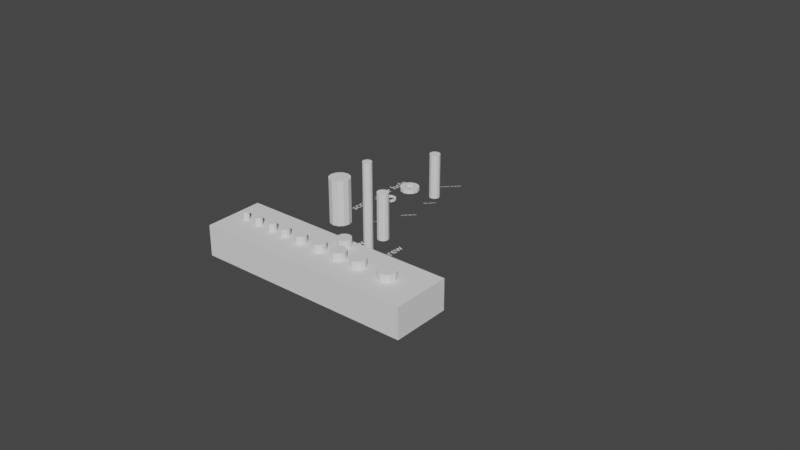 # Source: screws.blend  (saved by Blender 3.4.6; exported with 4.5.12 LTS)
import bpy
from mathutils import Matrix  # noqa: F401  (used for matrix-valued properties, if any)

bpy.ops.wm.read_factory_settings(use_empty=True)
scene = bpy.context.scene
scene.name = 'Scene'

# ---- collections
col_collection = bpy.data.collections.new('Collection'); scene.collection.children.link(col_collection)

# ---- world
world_world = bpy.data.worlds.new('World'); scene.world = world_world
world_world.use_nodes = True; world_world.node_tree.nodes.clear()
_N = world_world.node_tree.nodes; _L = world_world.node_tree.links
n0 = _N.new('ShaderNodeOutputWorld'); n0.name = 'World Output'; n0.location = (300, 300)
n1 = _N.new('ShaderNodeBackground'); n1.name = 'Background'; n1.location = (10, 300)
n1.inputs[0].default_value = (0.05088, 0.05088, 0.05088, 1.0)
_L.new(n1.outputs[0], n0.inputs[0])
n0.is_active_output = True
world_world.color = (0.05088, 0.05088, 0.05088)
world_world.use_sun_shadow = False
world_world.sun_shadow_jitter_overblur = 0.0

# ---- meshes
me_cube_002 = bpy.data.meshes.new('Cube.002')
me_cube_002.from_pydata([(-0.06552, -0.01346, 0.0009336), (-0.06552, -0.01346, 0.01058), (-0.06552, 0.005191, 0.0009336), (-0.06552, 0.005191, 0.01058), (0.003753, -0.01346, 0.0009336), (0.003753, -0.01346, 0.01058), (0.003753, 0.005191, 0.0009336), (0.003753, 0.005191, 0.01058)], [], [(0, 1, 3, 2), (2, 3, 7, 6), (6, 7, 5, 4), (4, 5, 1, 0), (2, 6, 4, 0), (7, 3, 1, 5)])
_uv = me_cube_002.uv_layers.new(name='UVMap')
_uv.uv.foreach_set('vector', [0.375, 0.0, 0.625, 0.0, 0.625, 0.25, 0.375, 0.25, 0.375, 0.25, 0.625, 0.25, 0.625, 0.5, 0.375, 0.5, 0.375, 0.5, 0.625, 0.5, 0.625, 0.75, 0.375, 0.75, 0.375, 0.75, 0.625, 0.75, 0.625, 1.0, 0.375, 1.0, 0.125, 0.5, 0.375, 0.5, 0.375, 0.75, 0.125, 0.75, 0.625, 0.5, 0.875, 0.5, 0.875, 0.75, 0.625, 0.75])
me_cube_002.update()
me_cylinder_009 = bpy.data.meshes.new('Cylinder.009')
me_cylinder_009.from_pydata([(-0.0603, -0.004055, -0.00235), (-0.0603, -0.004055, 0.01302), (-0.0603, -0.00306, -0.00235), (-0.0603, -0.00306, 0.01302), (-0.0598, -0.003193, -0.00235), (-0.0598, -0.003193, 0.01302), (-0.05944, -0.003557, -0.00235), (-0.05944, -0.003557, 0.01302), (-0.0593, -0.004055, -0.00235), (-0.0593, -0.004055, 0.01302), (-0.05944, -0.004553, -0.00235), (-0.05944, -0.004553, 0.01302), (-0.0598, -0.004917, -0.00235), (-0.0598, -0.004917, 0.01302), (-0.0603, -0.00505, -0.00235), (-0.0603, -0.00505, 0.01302), (-0.0608, -0.004917, -0.00235), (-0.0608, -0.004917, 0.01302), (-0.06116, -0.004553, -0.00235), (-0.06116, -0.004553, 0.01302), (-0.06129, -0.004055, -0.00235), (-0.06129, -0.004055, 0.01302), (-0.06116, -0.003557, -0.00235), (-0.06116, -0.003557, 0.01302), (-0.0608, -0.003193, -0.00235), (-0.0608, -0.003193, 0.01302), (-0.05522, -0.004055, -0.00235), (-0.05522, -0.004055, 0.01302), (-0.05522, -0.002851, -0.00235), (-0.05522, -0.002851, 0.01302), (-0.05461, -0.003013, -0.00235), (-0.05461, -0.003013, 0.01302), (-0.05417, -0.003453, -0.00235), (-0.05417, -0.003453, 0.01302), (-0.05401, -0.004055, -0.00235), (-0.05401, -0.004055, 0.01302), (-0.05417, -0.004657, -0.00235), (-0.05417, -0.004657, 0.01302), (-0.05461, -0.005097, -0.00235), (-0.05461, -0.005097, 0.01302), (-0.05522, -0.005259, -0.00235), (-0.05522, -0.005259, 0.01302), (-0.05582, -0.005097, -0.00235), (-0.05582, -0.005097, 0.01302), (-0.05626, -0.004657, -0.00235), (-0.05626, -0.004657, 0.01302), (-0.05642, -0.004055, -0.00235), (-0.05642, -0.004055, 0.01302), (-0.05626, -0.003453, -0.00235), (-0.05626, -0.003453, 0.01302), (-0.05582, -0.003013, -0.00235), (-0.05582, -0.003013, 0.01302), (-0.0497, -0.004055, -0.00235), (-0.0497, -0.004055, 0.01302), (-0.0497, -0.002722, -0.00235), (-0.0497, -0.002722, 0.01302), (-0.04903, -0.0029, -0.00235), (-0.04903, -0.0029, 0.01302), (-0.04855, -0.003388, -0.00235), (-0.04855, -0.003388, 0.01302), (-0.04837, -0.004055, -0.00235), (-0.04837, -0.004055, 0.01302), (-0.04855, -0.004722, -0.00235), (-0.04855, -0.004722, 0.01302), (-0.04903, -0.00521, -0.00235), (-0.04903, -0.00521, 0.01302), (-0.0497, -0.005388, -0.00235), (-0.0497, -0.005388, 0.01302), (-0.05037, -0.00521, -0.00235), (-0.05037, -0.00521, 0.01302), (-0.05085, -0.004722, -0.00235), (-0.05085, -0.004722, 0.01302), (-0.05103, -0.004055, -0.00235), (-0.05103, -0.004055, 0.01302), (-0.05085, -0.003388, -0.00235), (-0.05085, -0.003388, 0.01302), (-0.05037, -0.0029, -0.00235), (-0.05037, -0.0029, 0.01302), (-0.04472, -0.004055, -0.00235), (-0.04472, -0.004055, 0.01302), (-0.04472, -0.002558, -0.00235), (-0.04472, -0.002558, 0.01302), (-0.04397, -0.002759, -0.00235), (-0.04397, -0.002759, 0.01302), (-0.04342, -0.003306, -0.00235), (-0.04342, -0.003306, 0.01302), (-0.04322, -0.004055, -0.00235), (-0.04322, -0.004055, 0.01302), (-0.04342, -0.004803, -0.00235), (-0.04342, -0.004803, 0.01302), (-0.04397, -0.005351, -0.00235), (-0.04397, -0.005351, 0.01302), (-0.04472, -0.005552, -0.00235), (-0.04472, -0.005552, 0.01302), (-0.04546, -0.005351, -0.00235), (-0.04546, -0.005351, 0.01302), (-0.04601, -0.004803, -0.00235), (-0.04601, -0.004803, 0.01302), (-0.04621, -0.004055, -0.00235), (-0.04621, -0.004055, 0.01302), (-0.04601, -0.003306, -0.00235), (-0.04601, -0.003306, 0.01302), (-0.04546, -0.002759, -0.00235), (-0.04546, -0.002759, 0.01302), (-0.03876, -0.004055, -0.00235), (-0.03876, -0.004055, 0.01302), (-0.03876, -0.002197, -0.00235), (-0.03876, -0.002197, 0.01302), (-0.03783, -0.002446, -0.00235), (-0.03783, -0.002446, 0.01302), (-0.03715, -0.003126, -0.00235), (-0.03715, -0.003126, 0.01302), (-0.0369, -0.004055, -0.00235), (-0.0369, -0.004055, 0.01302), (-0.03715, -0.004984, -0.00235), (-0.03715, -0.004984, 0.01302), (-0.03783, -0.005664, -0.00235), (-0.03783, -0.005664, 0.01302), (-0.03876, -0.005913, -0.00235), (-0.03876, -0.005913, 0.01302), (-0.03969, -0.005664, -0.00235), (-0.03969, -0.005664, 0.01302), (-0.04037, -0.004984, -0.00235), (-0.04037, -0.004984, 0.01302), (-0.04061, -0.004055, -0.00235), (-0.04061, -0.004055, 0.01302), (-0.04037, -0.003126, -0.00235), (-0.04037, -0.003126, 0.01302), (-0.03969, -0.002446, -0.00235), (-0.03969, -0.002446, 0.01302), (-0.03174, -0.004055, -0.00235), (-0.03174, -0.004055, 0.01302), (-0.03174, -0.001991, -0.00235), (-0.03174, -0.001991, 0.01302), (-0.0307, -0.002268, -0.00235), (-0.0307, -0.002268, 0.01302), (-0.02995, -0.003023, -0.00235), (-0.02995, -0.003023, 0.01302), (-0.02967, -0.004055, -0.00235), (-0.02967, -0.004055, 0.01302), (-0.02995, -0.005087, -0.00235), (-0.02995, -0.005087, 0.01302), (-0.0307, -0.005842, -0.00235), (-0.0307, -0.005842, 0.01302), (-0.03174, -0.006119, -0.00235), (-0.03174, -0.006119, 0.01302), (-0.03277, -0.005842, -0.00235), (-0.03277, -0.005842, 0.01302), (-0.03352, -0.005087, -0.00235), (-0.03352, -0.005087, 0.01302), (-0.0338, -0.004055, -0.00235), (-0.0338, -0.004055, 0.01302), (-0.03352, -0.003023, -0.00235), (-0.03352, -0.003023, 0.01302), (-0.03277, -0.002268, -0.00235), (-0.03277, -0.002268, 0.01302), (-0.02472, -0.004055, -0.00235), (-0.02472, -0.004055, 0.01302), (-0.02472, -0.001775, -0.00235), (-0.02472, -0.001775, 0.01302), (-0.02358, -0.00208, -0.00235), (-0.02358, -0.00208, 0.01302), (-0.02274, -0.002915, -0.00235), (-0.02274, -0.002915, 0.01302), (-0.02244, -0.004055, -0.00235), (-0.02244, -0.004055, 0.01302), (-0.02274, -0.005195, -0.00235), (-0.02274, -0.005195, 0.01302), (-0.02358, -0.00603, -0.00235), (-0.02358, -0.00603, 0.01302), (-0.02472, -0.006335, -0.00235), (-0.02472, -0.006335, 0.01302), (-0.02586, -0.00603, -0.00235), (-0.02586, -0.00603, 0.01302), (-0.02669, -0.005195, -0.00235), (-0.02669, -0.005195, 0.01302), (-0.027, -0.004055, -0.00235), (-0.027, -0.004055, 0.01302), (-0.02669, -0.002915, -0.00235), (-0.02669, -0.002915, 0.01302), (-0.02586, -0.00208, -0.00235), (-0.02586, -0.00208, 0.01302), (-0.01778, -0.004055, -0.00235), (-0.01778, -0.004055, 0.01302), (-0.01778, -0.001593, -0.00235), (-0.01778, -0.001593, 0.01302), (-0.01655, -0.001923, -0.00235), (-0.01655, -0.001923, 0.01302), (-0.01565, -0.002824, -0.00235), (-0.01565, -0.002824, 0.01302), (-0.01532, -0.004055, -0.00235), (-0.01532, -0.004055, 0.01302), (-0.01565, -0.005286, -0.00235), (-0.01565, -0.005286, 0.01302), (-0.01655, -0.006187, -0.00235), (-0.01655, -0.006187, 0.01302), (-0.01778, -0.006517, -0.00235), (-0.01778, -0.006517, 0.01302), (-0.01901, -0.006187, -0.00235), (-0.01901, -0.006187, 0.01302), (-0.01991, -0.005286, -0.00235), (-0.01991, -0.005286, 0.01302), (-0.02024, -0.004055, -0.00235), (-0.02024, -0.004055, 0.01302), (-0.01991, -0.002824, -0.00235), (-0.01991, -0.002824, 0.01302), (-0.01901, -0.001923, -0.00235), (-0.01901, -0.001923, 0.01302), (-0.007777, -0.004055, -0.00235), (-0.007777, -0.004055, 0.01302), (-0.007777, -0.001253, -0.00235), (-0.007777, -0.001253, 0.01302), (-0.006376, -0.001629, -0.00235), (-0.006376, -0.001629, 0.01302), (-0.005351, -0.002654, -0.00235), (-0.005351, -0.002654, 0.01302), (-0.004976, -0.004055, -0.00235), (-0.004976, -0.004055, 0.01302), (-0.005351, -0.005456, -0.00235), (-0.005351, -0.005456, 0.01302), (-0.006376, -0.006481, -0.00235), (-0.006376, -0.006481, 0.01302), (-0.007777, -0.006857, -0.00235), (-0.007777, -0.006857, 0.01302), (-0.009178, -0.006481, -0.00235), (-0.009178, -0.006481, 0.01302), (-0.0102, -0.005456, -0.00235), (-0.0102, -0.005456, 0.01302), (-0.01058, -0.004055, -0.00235), (-0.01058, -0.004055, 0.01302), (-0.0102, -0.002654, -0.00235), (-0.0102, -0.002654, 0.01302), (-0.009178, -0.001629, -0.00235), (-0.009178, -0.001629, 0.01302), (-0.02821, 0.00206, -0.00235), (-0.02821, 0.00206, 0.01302), (-0.02821, 0.004208, -0.00235), (-0.02821, 0.004208, 0.01302), (-0.02714, 0.00392, -0.00235), (-0.02714, 0.00392, 0.01302), (-0.02635, 0.003134, -0.00235), (-0.02635, 0.003134, 0.01302), (-0.02607, 0.00206, -0.00235), (-0.02607, 0.00206, 0.01302), (-0.02635, 0.0009865, -0.00235), (-0.02635, 0.0009865, 0.01302), (-0.02714, 0.0002004, -0.00235), (-0.02714, 0.0002004, 0.01302), (-0.02821, -8.735e-05, -0.00235), (-0.02821, -8.735e-05, 0.01302), (-0.02929, 0.0002004, -0.00235), (-0.02929, 0.0002004, 0.01302), (-0.03007, 0.0009865, -0.00235), (-0.03007, 0.0009865, 0.01302), (-0.03036, 0.00206, -0.00235), (-0.03036, 0.00206, 0.01302), (-0.03007, 0.003134, -0.00235), (-0.03007, 0.003134, 0.01302), (-0.02929, 0.00392, -0.00235), (-0.02929, 0.00392, 0.01302)], [], [(0, 2, 4), (1, 5, 3), (2, 3, 5, 4), (0, 4, 6), (1, 7, 5), (4, 5, 7, 6), (0, 6, 8), (1, 9, 7), (6, 7, 9, 8), (0, 8, 10), (1, 11, 9), (8, 9, 11, 10), (0, 10, 12), (1, 13, 11), (10, 11, 13, 12), (0, 12, 14), (1, 15, 13), (12, 13, 15, 14), (0, 14, 16), (1, 17, 15), (14, 15, 17, 16), (0, 16, 18), (1, 19, 17), (16, 17, 19, 18), (0, 18, 20), (1, 21, 19), (18, 19, 21, 20), (0, 20, 22), (1, 23, 21), (20, 21, 23, 22), (0, 22, 24), (1, 25, 23), (22, 23, 25, 24), (0, 24, 2), (1, 3, 25), (24, 25, 3, 2), (26, 28, 30), (27, 31, 29), (28, 29, 31, 30), (26, 30, 32), (27, 33, 31), (30, 31, 33, 32), (26, 32, 34), (27, 35, 33), (32, 33, 35, 34), (26, 34, 36), (27, 37, 35), (34, 35, 37, 36), (26, 36, 38), (27, 39, 37), (36, 37, 39, 38), (26, 38, 40), (27, 41, 39), (38, 39, 41, 40), (26, 40, 42), (27, 43, 41), (40, 41, 43, 42), (26, 42, 44), (27, 45, 43), (42, 43, 45, 44), (26, 44, 46), (27, 47, 45), (44, 45, 47, 46), (26, 46, 48), (27, 49, 47), (46, 47, 49, 48), (26, 48, 50), (27, 51, 49), (48, 49, 51, 50), (26, 50, 28), (27, 29, 51), (50, 51, 29, 28), (52, 54, 56), (53, 57, 55), (54, 55, 57, 56), (52, 56, 58), (53, 59, 57), (56, 57, 59, 58), (52, 58, 60), (53, 61, 59), (58, 59, 61, 60), (52, 60, 62), (53, 63, 61), (60, 61, 63, 62), (52, 62, 64), (53, 65, 63), (62, 63, 65, 64), (52, 64, 66), (53, 67, 65), (64, 65, 67, 66), (52, 66, 68), (53, 69, 67), (66, 67, 69, 68), (52, 68, 70), (53, 71, 69), (68, 69, 71, 70), (52, 70, 72), (53, 73, 71), (70, 71, 73, 72), (52, 72, 74), (53, 75, 73), (72, 73, 75, 74), (52, 74, 76), (53, 77, 75), (74, 75, 77, 76), (52, 76, 54), (53, 55, 77), (76, 77, 55, 54), (78, 80, 82), (79, 83, 81), (80, 81, 83, 82), (78, 82, 84), (79, 85, 83), (82, 83, 85, 84), (78, 84, 86), (79, 87, 85), (84, 85, 87, 86), (78, 86, 88), (79, 89, 87), (86, 87, 89, 88), (78, 88, 90), (79, 91, 89), (88, 89, 91, 90), (78, 90, 92), (79, 93, 91), (90, 91, 93, 92), (78, 92, 94), (79, 95, 93), (92, 93, 95, 94), (78, 94, 96), (79, 97, 95), (94, 95, 97, 96), (78, 96, 98), (79, 99, 97), (96, 97, 99, 98), (78, 98, 100), (79, 101, 99), (98, 99, 101, 100), (78, 100, 102), (79, 103, 101), (100, 101, 103, 102), (78, 102, 80), (79, 81, 103), (102, 103, 81, 80), (104, 106, 108), (105, 109, 107), (106, 107, 109, 108), (104, 108, 110), (105, 111, 109), (108, 109, 111, 110), (104, 110, 112), (105, 113, 111), (110, 111, 113, 112), (104, 112, 114), (105, 115, 113), (112, 113, 115, 114), (104, 114, 116), (105, 117, 115), (114, 115, 117, 116), (104, 116, 118), (105, 119, 117), (116, 117, 119, 118), (104, 118, 120), (105, 121, 119), (118, 119, 121, 120), (104, 120, 122), (105, 123, 121), (120, 121, 123, 122), (104, 122, 124), (105, 125, 123), (122, 123, 125, 124), (104, 124, 126), (105, 127, 125), (124, 125, 127, 126), (104, 126, 128), (105, 129, 127), (126, 127, 129, 128), (104, 128, 106), (105, 107, 129), (128, 129, 107, 106), (130, 132, 134), (131, 135, 133), (132, 133, 135, 134), (130, 134, 136), (131, 137, 135), (134, 135, 137, 136), (130, 136, 138), (131, 139, 137), (136, 137, 139, 138), (130, 138, 140), (131, 141, 139), (138, 139, 141, 140), (130, 140, 142), (131, 143, 141), (140, 141, 143, 142), (130, 142, 144), (131, 145, 143), (142, 143, 145, 144), (130, 144, 146), (131, 147, 145), (144, 145, 147, 146), (130, 146, 148), (131, 149, 147), (146, 147, 149, 148), (130, 148, 150), (131, 151, 149), (148, 149, 151, 150), (130, 150, 152), (131, 153, 151), (150, 151, 153, 152), (130, 152, 154), (131, 155, 153), (152, 153, 155, 154), (130, 154, 132), (131, 133, 155), (154, 155, 133, 132), (156, 158, 160), (157, 161, 159), (158, 159, 161, 160), (156, 160, 162), (157, 163, 161), (160, 161, 163, 162), (156, 162, 164), (157, 165, 163), (162, 163, 165, 164), (156, 164, 166), (157, 167, 165), (164, 165, 167, 166), (156, 166, 168), (157, 169, 167), (166, 167, 169, 168), (156, 168, 170), (157, 171, 169), (168, 169, 171, 170), (156, 170, 172), (157, 173, 171), (170, 171, 173, 172), (156, 172, 174), (157, 175, 173), (172, 173, 175, 174), (156, 174, 176), (157, 177, 175), (174, 175, 177, 176), (156, 176, 178), (157, 179, 177), (176, 177, 179, 178), (156, 178, 180), (157, 181, 179), (178, 179, 181, 180), (156, 180, 158), (157, 159, 181), (180, 181, 159, 158), (182, 184, 186), (183, 187, 185), (184, 185, 187, 186), (182, 186, 188), (183, 189, 187), (186, 187, 189, 188), (182, 188, 190), (183, 191, 189), (188, 189, 191, 190), (182, 190, 192), (183, 193, 191), (190, 191, 193, 192), (182, 192, 194), (183, 195, 193), (192, 193, 195, 194), (182, 194, 196), (183, 197, 195), (194, 195, 197, 196), (182, 196, 198), (183, 199, 197), (196, 197, 199, 198), (182, 198, 200), (183, 201, 199), (198, 199, 201, 200), (182, 200, 202), (183, 203, 201), (200, 201, 203, 202), (182, 202, 204), (183, 205, 203), (202, 203, 205, 204), (182, 204, 206), (183, 207, 205), (204, 205, 207, 206), (182, 206, 184), (183, 185, 207), (206, 207, 185, 184), (208, 210, 212), (209, 213, 211), (210, 211, 213, 212), (208, 212, 214), (209, 215, 213), (212, 213, 215, 214), (208, 214, 216), (209, 217, 215), (214, 215, 217, 216), (208, 216, 218), (209, 219, 217), (216, 217, 219, 218), (208, 218, 220), (209, 221, 219), (218, 219, 221, 220), (208, 220, 222), (209, 223, 221), (220, 221, 223, 222), (208, 222, 224), (209, 225, 223), (222, 223, 225, 224), (208, 224, 226), (209, 227, 225), (224, 225, 227, 226), (208, 226, 228), (209, 229, 227), (226, 227, 229, 228), (208, 228, 230), (209, 231, 229), (228, 229, 231, 230), (208, 230, 232), (209, 233, 231), (230, 231, 233, 232), (208, 232, 210), (209, 211, 233), (232, 233, 211, 210), (234, 236, 238), (235, 239, 237), (236, 237, 239, 238), (234, 238, 240), (235, 241, 239), (238, 239, 241, 240), (234, 240, 242), (235, 243, 241), (240, 241, 243, 242), (234, 242, 244), (235, 245, 243), (242, 243, 245, 244), (234, 244, 246), (235, 247, 245), (244, 245, 247, 246), (234, 246, 248), (235, 249, 247), (246, 247, 249, 248), (234, 248, 250), (235, 251, 249), (248, 249, 251, 250), (234, 250, 252), (235, 253, 251), (250, 251, 253, 252), (234, 252, 254), (235, 255, 253), (252, 253, 255, 254), (234, 254, 256), (235, 257, 255), (254, 255, 257, 256), (234, 256, 258), (235, 259, 257), (256, 257, 259, 258), (234, 258, 236), (235, 237, 259), (258, 259, 237, 236)])
_uv = me_cylinder_009.uv_layers.new(name='UVMap')
_uv.uv.foreach_set('vector', [0.75, 0.25, 0.75, 0.49, 0.87, 0.4578, 0.25, 0.25, 0.37, 0.4578, 0.25, 0.49, 1.0, 0.5, 1.0, 1.0, 0.9167, 1.0, 0.9167, 0.5, 0.75, 0.25, 0.87, 0.4578, 0.9578, 0.37, 0.25, 0.25, 0.4578, 0.37, 0.37, 0.4578, 0.9167, 0.5, 0.9167, 1.0, 0.8333, 1.0, 0.8333, 0.5, 0.75, 0.25, 0.9578, 0.37, 0.99, 0.25, 0.25, 0.25, 0.49, 0.25, 0.4578, 0.37, 0.8333, 0.5, 0.8333, 1.0, 0.75, 1.0, 0.75, 0.5, 0.75, 0.25, 0.99, 0.25, 0.9578, 0.13, 0.25, 0.25, 0.4578, 0.13, 0.49, 0.25, 0.75, 0.5, 0.75, 1.0, 0.6667, 1.0, 0.6667, 0.5, 0.75, 0.25, 0.9578, 0.13, 0.87, 0.04215, 0.25, 0.25, 0.37, 0.04215, 0.4578, 0.13, 0.6667, 0.5, 0.6667, 1.0, 0.5833, 1.0, 0.5833, 0.5, 0.75, 0.25, 0.87, 0.04215, 0.75, 0.01, 0.25, 0.25, 0.25, 0.01, 0.37, 0.04215, 0.5833, 0.5, 0.5833, 1.0, 0.5, 1.0, 0.5, 0.5, 0.75, 0.25, 0.75, 0.01, 0.63, 0.04215, 0.25, 0.25, 0.13, 0.04215, 0.25, 0.01, 0.5, 0.5, 0.5, 1.0, 0.4167, 1.0, 0.4167, 0.5, 0.75, 0.25, 0.63, 0.04215, 0.5422, 0.13, 0.25, 0.25, 0.04215, 0.13, 0.13, 0.04215, 0.4167, 0.5, 0.4167, 1.0, 0.3333, 1.0, 0.3333, 0.5, 0.75, 0.25, 0.5422, 0.13, 0.51, 0.25, 0.25, 0.25, 0.01, 0.25, 0.04215, 0.13, 0.3333, 0.5, 0.3333, 1.0, 0.25, 1.0, 0.25, 0.5, 0.75, 0.25, 0.51, 0.25, 0.5422, 0.37, 0.25, 0.25, 0.04215, 0.37, 0.01, 0.25, 0.25, 0.5, 0.25, 1.0, 0.1667, 1.0, 0.1667, 0.5, 0.75, 0.25, 0.5422, 0.37, 0.63, 0.4578, 0.25, 0.25, 0.13, 0.4578, 0.04215, 0.37, 0.1667, 0.5, 0.1667, 1.0, 0.08333, 1.0, 0.08333, 0.5, 0.75, 0.25, 0.63, 0.4578, 0.75, 0.49, 0.25, 0.25, 0.25, 0.49, 0.13, 0.4578, 0.08333, 0.5, 0.08333, 1.0, 7.451e-08, 1.0, 7.451e-08, 0.5, 0.75, 0.25, 0.75, 0.49, 0.87, 0.4578, 0.25, 0.25, 0.37, 0.4578, 0.25, 0.49, 1.0, 0.5, 1.0, 1.0, 0.9167, 1.0, 0.9167, 0.5, 0.75, 0.25, 0.87, 0.4578, 0.9578, 0.37, 0.25, 0.25, 0.4578, 0.37, 0.37, 0.4578, 0.9167, 0.5, 0.9167, 1.0, 0.8333, 1.0, 0.8333, 0.5, 0.75, 0.25, 0.9578, 0.37, 0.99, 0.25, 0.25, 0.25, 0.49, 0.25, 0.4578, 0.37, 0.8333, 0.5, 0.8333, 1.0, 0.75, 1.0, 0.75, 0.5, 0.75, 0.25, 0.99, 0.25, 0.9578, 0.13, 0.25, 0.25, 0.4578, 0.13, 0.49, 0.25, 0.75, 0.5, 0.75, 1.0, 0.6667, 1.0, 0.6667, 0.5, 0.75, 0.25, 0.9578, 0.13, 0.87, 0.04215, 0.25, 0.25, 0.37, 0.04215, 0.4578, 0.13, 0.6667, 0.5, 0.6667, 1.0, 0.5833, 1.0, 0.5833, 0.5, 0.75, 0.25, 0.87, 0.04215, 0.75, 0.01, 0.25, 0.25, 0.25, 0.01, 0.37, 0.04215, 0.5833, 0.5, 0.5833, 1.0, 0.5, 1.0, 0.5, 0.5, 0.75, 0.25, 0.75, 0.01, 0.63, 0.04215, 0.25, 0.25, 0.13, 0.04215, 0.25, 0.01, 0.5, 0.5, 0.5, 1.0, 0.4167, 1.0, 0.4167, 0.5, 0.75, 0.25, 0.63, 0.04215, 0.5422, 0.13, 0.25, 0.25, 0.04215, 0.13, 0.13, 0.04215, 0.4167, 0.5, 0.4167, 1.0, 0.3333, 1.0, 0.3333, 0.5, 0.75, 0.25, 0.5422, 0.13, 0.51, 0.25, 0.25, 0.25, 0.01, 0.25, 0.04215, 0.13, 0.3333, 0.5, 0.3333, 1.0, 0.25, 1.0, 0.25, 0.5, 0.75, 0.25, 0.51, 0.25, 0.5422, 0.37, 0.25, 0.25, 0.04215, 0.37, 0.01, 0.25, 0.25, 0.5, 0.25, 1.0, 0.1667, 1.0, 0.1667, 0.5, 0.75, 0.25, 0.5422, 0.37, 0.63, 0.4578, 0.25, 0.25, 0.13, 0.4578, 0.04215, 0.37, 0.1667, 0.5, 0.1667, 1.0, 0.08333, 1.0, 0.08333, 0.5, 0.75, 0.25, 0.63, 0.4578, 0.75, 0.49, 0.25, 0.25, 0.25, 0.49, 0.13, 0.4578, 0.08333, 0.5, 0.08333, 1.0, 7.451e-08, 1.0, 7.451e-08, 0.5, 0.75, 0.25, 0.75, 0.49, 0.87, 0.4578, 0.25, 0.25, 0.37, 0.4578, 0.25, 0.49, 1.0, 0.5, 1.0, 1.0, 0.9167, 1.0, 0.9167, 0.5, 0.75, 0.25, 0.87, 0.4578, 0.9578, 0.37, 0.25, 0.25, 0.4578, 0.37, 0.37, 0.4578, 0.9167, 0.5, 0.9167, 1.0, 0.8333, 1.0, 0.8333, 0.5, 0.75, 0.25, 0.9578, 0.37, 0.99, 0.25, 0.25, 0.25, 0.49, 0.25, 0.4578, 0.37, 0.8333, 0.5, 0.8333, 1.0, 0.75, 1.0, 0.75, 0.5, 0.75, 0.25, 0.99, 0.25, 0.9578, 0.13, 0.25, 0.25, 0.4578, 0.13, 0.49, 0.25, 0.75, 0.5, 0.75, 1.0, 0.6667, 1.0, 0.6667, 0.5, 0.75, 0.25, 0.9578, 0.13, 0.87, 0.04215, 0.25, 0.25, 0.37, 0.04215, 0.4578, 0.13, 0.6667, 0.5, 0.6667, 1.0, 0.5833, 1.0, 0.5833, 0.5, 0.75, 0.25, 0.87, 0.04215, 0.75, 0.01, 0.25, 0.25, 0.25, 0.01, 0.37, 0.04215, 0.5833, 0.5, 0.5833, 1.0, 0.5, 1.0, 0.5, 0.5, 0.75, 0.25, 0.75, 0.01, 0.63, 0.04215, 0.25, 0.25, 0.13, 0.04215, 0.25, 0.01, 0.5, 0.5, 0.5, 1.0, 0.4167, 1.0, 0.4167, 0.5, 0.75, 0.25, 0.63, 0.04215, 0.5422, 0.13, 0.25, 0.25, 0.04215, 0.13, 0.13, 0.04215, 0.4167, 0.5, 0.4167, 1.0, 0.3333, 1.0, 0.3333, 0.5, 0.75, 0.25, 0.5422, 0.13, 0.51, 0.25, 0.25, 0.25, 0.01, 0.25, 0.04215, 0.13, 0.3333, 0.5, 0.3333, 1.0, 0.25, 1.0, 0.25, 0.5, 0.75, 0.25, 0.51, 0.25, 0.5422, 0.37, 0.25, 0.25, 0.04215, 0.37, 0.01, 0.25, 0.25, 0.5, 0.25, 1.0, 0.1667, 1.0, 0.1667, 0.5, 0.75, 0.25, 0.5422, 0.37, 0.63, 0.4578, 0.25, 0.25, 0.13, 0.4578, 0.04215, 0.37, 0.1667, 0.5, 0.1667, 1.0, 0.08333, 1.0, 0.08333, 0.5, 0.75, 0.25, 0.63, 0.4578, 0.75, 0.49, 0.25, 0.25, 0.25, 0.49, 0.13, 0.4578, 0.08333, 0.5, 0.08333, 1.0, 7.451e-08, 1.0, 7.451e-08, 0.5, 0.75, 0.25, 0.75, 0.49, 0.87, 0.4578, 0.25, 0.25, 0.37, 0.4578, 0.25, 0.49, 1.0, 0.5, 1.0, 1.0, 0.9167, 1.0, 0.9167, 0.5, 0.75, 0.25, 0.87, 0.4578, 0.9578, 0.37, 0.25, 0.25, 0.4578, 0.37, 0.37, 0.4578, 0.9167, 0.5, 0.9167, 1.0, 0.8333, 1.0, 0.8333, 0.5, 0.75, 0.25, 0.9578, 0.37, 0.99, 0.25, 0.25, 0.25, 0.49, 0.25, 0.4578, 0.37, 0.8333, 0.5, 0.8333, 1.0, 0.75, 1.0, 0.75, 0.5, 0.75, 0.25, 0.99, 0.25, 0.9578, 0.13, 0.25, 0.25, 0.4578, 0.13, 0.49, 0.25, 0.75, 0.5, 0.75, 1.0, 0.6667, 1.0, 0.6667, 0.5, 0.75, 0.25, 0.9578, 0.13, 0.87, 0.04215, 0.25, 0.25, 0.37, 0.04215, 0.4578, 0.13, 0.6667, 0.5, 0.6667, 1.0, 0.5833, 1.0, 0.5833, 0.5, 0.75, 0.25, 0.87, 0.04215, 0.75, 0.01, 0.25, 0.25, 0.25, 0.01, 0.37, 0.04215, 0.5833, 0.5, 0.5833, 1.0, 0.5, 1.0, 0.5, 0.5, 0.75, 0.25, 0.75, 0.01, 0.63, 0.04215, 0.25, 0.25, 0.13, 0.04215, 0.25, 0.01, 0.5, 0.5, 0.5, 1.0, 0.4167, 1.0, 0.4167, 0.5, 0.75, 0.25, 0.63, 0.04215, 0.5422, 0.13, 0.25, 0.25, 0.04215, 0.13, 0.13, 0.04215, 0.4167, 0.5, 0.4167, 1.0, 0.3333, 1.0, 0.3333, 0.5, 0.75, 0.25, 0.5422, 0.13, 0.51, 0.25, 0.25, 0.25, 0.01, 0.25, 0.04215, 0.13, 0.3333, 0.5, 0.3333, 1.0, 0.25, 1.0, 0.25, 0.5, 0.75, 0.25, 0.51, 0.25, 0.5422, 0.37, 0.25, 0.25, 0.04215, 0.37, 0.01, 0.25, 0.25, 0.5, 0.25, 1.0, 0.1667, 1.0, 0.1667, 0.5, 0.75, 0.25, 0.5422, 0.37, 0.63, 0.4578, 0.25, 0.25, 0.13, 0.4578, 0.04215, 0.37, 0.1667, 0.5, 0.1667, 1.0, 0.08333, 1.0, 0.08333, 0.5, 0.75, 0.25, 0.63, 0.4578, 0.75, 0.49, 0.25, 0.25, 0.25, 0.49, 0.13, 0.4578, 0.08333, 0.5, 0.08333, 1.0, 7.451e-08, 1.0, 7.451e-08, 0.5, 0.75, 0.25, 0.75, 0.49, 0.87, 0.4578, 0.25, 0.25, 0.37, 0.4578, 0.25, 0.49, 1.0, 0.5, 1.0, 1.0, 0.9167, 1.0, 0.9167, 0.5, 0.75, 0.25, 0.87, 0.4578, 0.9578, 0.37, 0.25, 0.25, 0.4578, 0.37, 0.37, 0.4578, 0.9167, 0.5, 0.9167, 1.0, 0.8333, 1.0, 0.8333, 0.5, 0.75, 0.25, 0.9578, 0.37, 0.99, 0.25, 0.25, 0.25, 0.49, 0.25, 0.4578, 0.37, 0.8333, 0.5, 0.8333, 1.0, 0.75, 1.0, 0.75, 0.5, 0.75, 0.25, 0.99, 0.25, 0.9578, 0.13, 0.25, 0.25, 0.4578, 0.13, 0.49, 0.25, 0.75, 0.5, 0.75, 1.0, 0.6667, 1.0, 0.6667, 0.5, 0.75, 0.25, 0.9578, 0.13, 0.87, 0.04215, 0.25, 0.25, 0.37, 0.04215, 0.4578, 0.13, 0.6667, 0.5, 0.6667, 1.0, 0.5833, 1.0, 0.5833, 0.5, 0.75, 0.25, 0.87, 0.04215, 0.75, 0.01, 0.25, 0.25, 0.25, 0.01, 0.37, 0.04215, 0.5833, 0.5, 0.5833, 1.0, 0.5, 1.0, 0.5, 0.5, 0.75, 0.25, 0.75, 0.01, 0.63, 0.04215, 0.25, 0.25, 0.13, 0.04215, 0.25, 0.01, 0.5, 0.5, 0.5, 1.0, 0.4167, 1.0, 0.4167, 0.5, 0.75, 0.25, 0.63, 0.04215, 0.5422, 0.13, 0.25, 0.25, 0.04215, 0.13, 0.13, 0.04215, 0.4167, 0.5, 0.4167, 1.0, 0.3333, 1.0, 0.3333, 0.5, 0.75, 0.25, 0.5422, 0.13, 0.51, 0.25, 0.25, 0.25, 0.01, 0.25, 0.04215, 0.13, 0.3333, 0.5, 0.3333, 1.0, 0.25, 1.0, 0.25, 0.5, 0.75, 0.25, 0.51, 0.25, 0.5422, 0.37, 0.25, 0.25, 0.04215, 0.37, 0.01, 0.25, 0.25, 0.5, 0.25, 1.0, 0.1667, 1.0, 0.1667, 0.5, 0.75, 0.25, 0.5422, 0.37, 0.63, 0.4578, 0.25, 0.25, 0.13, 0.4578, 0.04215, 0.37, 0.1667, 0.5, 0.1667, 1.0, 0.08333, 1.0, 0.08333, 0.5, 0.75, 0.25, 0.63, 0.4578, 0.75, 0.49, 0.25, 0.25, 0.25, 0.49, 0.13, 0.4578, 0.08333, 0.5, 0.08333, 1.0, 7.451e-08, 1.0, 7.451e-08, 0.5, 0.75, 0.25, 0.75, 0.49, 0.87, 0.4578, 0.25, 0.25, 0.37, 0.4578, 0.25, 0.49, 1.0, 0.5, 1.0, 1.0, 0.9167, 1.0, 0.9167, 0.5, 0.75, 0.25, 0.87, 0.4578, 0.9578, 0.37, 0.25, 0.25, 0.4578, 0.37, 0.37, 0.4578, 0.9167, 0.5, 0.9167, 1.0, 0.8333, 1.0, 0.8333, 0.5, 0.75, 0.25, 0.9578, 0.37, 0.99, 0.25, 0.25, 0.25, 0.49, 0.25, 0.4578, 0.37, 0.8333, 0.5, 0.8333, 1.0, 0.75, 1.0, 0.75, 0.5, 0.75, 0.25, 0.99, 0.25, 0.9578, 0.13, 0.25, 0.25, 0.4578, 0.13, 0.49, 0.25, 0.75, 0.5, 0.75, 1.0, 0.6667, 1.0, 0.6667, 0.5, 0.75, 0.25, 0.9578, 0.13, 0.87, 0.04215, 0.25, 0.25, 0.37, 0.04215, 0.4578, 0.13, 0.6667, 0.5, 0.6667, 1.0, 0.5833, 1.0, 0.5833, 0.5, 0.75, 0.25, 0.87, 0.04215, 0.75, 0.01, 0.25, 0.25, 0.25, 0.01, 0.37, 0.04215, 0.5833, 0.5, 0.5833, 1.0, 0.5, 1.0, 0.5, 0.5, 0.75, 0.25, 0.75, 0.01, 0.63, 0.04215, 0.25, 0.25, 0.13, 0.04215, 0.25, 0.01, 0.5, 0.5, 0.5, 1.0, 0.4167, 1.0, 0.4167, 0.5, 0.75, 0.25, 0.63, 0.04215, 0.5422, 0.13, 0.25, 0.25, 0.04215, 0.13, 0.13, 0.04215, 0.4167, 0.5, 0.4167, 1.0, 0.3333, 1.0, 0.3333, 0.5, 0.75, 0.25, 0.5422, 0.13, 0.51, 0.25, 0.25, 0.25, 0.01, 0.25, 0.04215, 0.13, 0.3333, 0.5, 0.3333, 1.0, 0.25, 1.0, 0.25, 0.5, 0.75, 0.25, 0.51, 0.25, 0.5422, 0.37, 0.25, 0.25, 0.04215, 0.37, 0.01, 0.25, 0.25, 0.5, 0.25, 1.0, 0.1667, 1.0, 0.1667, 0.5, 0.75, 0.25, 0.5422, 0.37, 0.63, 0.4578, 0.25, 0.25, 0.13, 0.4578, 0.04215, 0.37, 0.1667, 0.5, 0.1667, 1.0, 0.08333, 1.0, 0.08333, 0.5, 0.75, 0.25, 0.63, 0.4578, 0.75, 0.49, 0.25, 0.25, 0.25, 0.49, 0.13, 0.4578, 0.08333, 0.5, 0.08333, 1.0, 7.451e-08, 1.0, 7.451e-08, 0.5, 0.75, 0.25, 0.75, 0.49, 0.87, 0.4578, 0.25, 0.25, 0.37, 0.4578, 0.25, 0.49, 1.0, 0.5, 1.0, 1.0, 0.9167, 1.0, 0.9167, 0.5, 0.75, 0.25, 0.87, 0.4578, 0.9578, 0.37, 0.25, 0.25, 0.4578, 0.37, 0.37, 0.4578, 0.9167, 0.5, 0.9167, 1.0, 0.8333, 1.0, 0.8333, 0.5, 0.75, 0.25, 0.9578, 0.37, 0.99, 0.25, 0.25, 0.25, 0.49, 0.25, 0.4578, 0.37, 0.8333, 0.5, 0.8333, 1.0, 0.75, 1.0, 0.75, 0.5, 0.75, 0.25, 0.99, 0.25, 0.9578, 0.13, 0.25, 0.25, 0.4578, 0.13, 0.49, 0.25, 0.75, 0.5, 0.75, 1.0, 0.6667, 1.0, 0.6667, 0.5, 0.75, 0.25, 0.9578, 0.13, 0.87, 0.04215, 0.25, 0.25, 0.37, 0.04215, 0.4578, 0.13, 0.6667, 0.5, 0.6667, 1.0, 0.5833, 1.0, 0.5833, 0.5, 0.75, 0.25, 0.87, 0.04215, 0.75, 0.01, 0.25, 0.25, 0.25, 0.01, 0.37, 0.04215, 0.5833, 0.5, 0.5833, 1.0, 0.5, 1.0, 0.5, 0.5, 0.75, 0.25, 0.75, 0.01, 0.63, 0.04215, 0.25, 0.25, 0.13, 0.04215, 0.25, 0.01, 0.5, 0.5, 0.5, 1.0, 0.4167, 1.0, 0.4167, 0.5, 0.75, 0.25, 0.63, 0.04215, 0.5422, 0.13, 0.25, 0.25, 0.04215, 0.13, 0.13, 0.04215, 0.4167, 0.5, 0.4167, 1.0, 0.3333, 1.0, 0.3333, 0.5, 0.75, 0.25, 0.5422, 0.13, 0.51, 0.25, 0.25, 0.25, 0.01, 0.25, 0.04215, 0.13, 0.3333, 0.5, 0.3333, 1.0, 0.25, 1.0, 0.25, 0.5, 0.75, 0.25, 0.51, 0.25, 0.5422, 0.37, 0.25, 0.25, 0.04215, 0.37, 0.01, 0.25, 0.25, 0.5, 0.25, 1.0, 0.1667, 1.0, 0.1667, 0.5, 0.75, 0.25, 0.5422, 0.37, 0.63, 0.4578, 0.25, 0.25, 0.13, 0.4578, 0.04215, 0.37, 0.1667, 0.5, 0.1667, 1.0, 0.08333, 1.0, 0.08333, 0.5, 0.75, 0.25, 0.63, 0.4578, 0.75, 0.49, 0.25, 0.25, 0.25, 0.49, 0.13, 0.4578, 0.08333, 0.5, 0.08333, 1.0, 7.451e-08, 1.0, 7.451e-08, 0.5, 0.75, 0.25, 0.75, 0.49, 0.87, 0.4578, 0.25, 0.25, 0.37, 0.4578, 0.25, 0.49, 1.0, 0.5, 1.0, 1.0, 0.9167, 1.0, 0.9167, 0.5, 0.75, 0.25, 0.87, 0.4578, 0.9578, 0.37, 0.25, 0.25, 0.4578, 0.37, 0.37, 0.4578, 0.9167, 0.5, 0.9167, 1.0, 0.8333, 1.0, 0.8333, 0.5, 0.75, 0.25, 0.9578, 0.37, 0.99, 0.25, 0.25, 0.25, 0.49, 0.25, 0.4578, 0.37, 0.8333, 0.5, 0.8333, 1.0, 0.75, 1.0, 0.75, 0.5, 0.75, 0.25, 0.99, 0.25, 0.9578, 0.13, 0.25, 0.25, 0.4578, 0.13, 0.49, 0.25, 0.75, 0.5, 0.75, 1.0, 0.6667, 1.0, 0.6667, 0.5, 0.75, 0.25, 0.9578, 0.13, 0.87, 0.04215, 0.25, 0.25, 0.37, 0.04215, 0.4578, 0.13, 0.6667, 0.5, 0.6667, 1.0, 0.5833, 1.0, 0.5833, 0.5, 0.75, 0.25, 0.87, 0.04215, 0.75, 0.01, 0.25, 0.25, 0.25, 0.01, 0.37, 0.04215, 0.5833, 0.5, 0.5833, 1.0, 0.5, 1.0, 0.5, 0.5, 0.75, 0.25, 0.75, 0.01, 0.63, 0.04215, 0.25, 0.25, 0.13, 0.04215, 0.25, 0.01, 0.5, 0.5, 0.5, 1.0, 0.4167, 1.0, 0.4167, 0.5, 0.75, 0.25, 0.63, 0.04215, 0.5422, 0.13, 0.25, 0.25, 0.04215, 0.13, 0.13, 0.04215, 0.4167, 0.5, 0.4167, 1.0, 0.3333, 1.0, 0.3333, 0.5, 0.75, 0.25, 0.5422, 0.13, 0.51, 0.25, 0.25, 0.25, 0.01, 0.25, 0.04215, 0.13, 0.3333, 0.5, 0.3333, 1.0, 0.25, 1.0, 0.25, 0.5, 0.75, 0.25, 0.51, 0.25, 0.5422, 0.37, 0.25, 0.25, 0.04215, 0.37, 0.01, 0.25, 0.25, 0.5, 0.25, 1.0, 0.1667, 1.0, 0.1667, 0.5, 0.75, 0.25, 0.5422, 0.37, 0.63, 0.4578, 0.25, 0.25, 0.13, 0.4578, 0.04215, 0.37, 0.1667, 0.5, 0.1667, 1.0, 0.08333, 1.0, 0.08333, 0.5, 0.75, 0.25, 0.63, 0.4578, 0.75, 0.49, 0.25, 0.25, 0.25, 0.49, 0.13, 0.4578, 0.08333, 0.5, 0.08333, 1.0, 7.451e-08, 1.0, 7.451e-08, 0.5, 0.75, 0.25, 0.75, 0.49, 0.87, 0.4578, 0.25, 0.25, 0.37, 0.4578, 0.25, 0.49, 1.0, 0.5, 1.0, 1.0, 0.9167, 1.0, 0.9167, 0.5, 0.75, 0.25, 0.87, 0.4578, 0.9578, 0.37, 0.25, 0.25, 0.4578, 0.37, 0.37, 0.4578, 0.9167, 0.5, 0.9167, 1.0, 0.8333, 1.0, 0.8333, 0.5, 0.75, 0.25, 0.9578, 0.37, 0.99, 0.25, 0.25, 0.25, 0.49, 0.25, 0.4578, 0.37, 0.8333, 0.5, 0.8333, 1.0, 0.75, 1.0, 0.75, 0.5, 0.75, 0.25, 0.99, 0.25, 0.9578, 0.13, 0.25, 0.25, 0.4578, 0.13, 0.49, 0.25, 0.75, 0.5, 0.75, 1.0, 0.6667, 1.0, 0.6667, 0.5, 0.75, 0.25, 0.9578, 0.13, 0.87, 0.04215, 0.25, 0.25, 0.37, 0.04215, 0.4578, 0.13, 0.6667, 0.5, 0.6667, 1.0, 0.5833, 1.0, 0.5833, 0.5, 0.75, 0.25, 0.87, 0.04215, 0.75, 0.01, 0.25, 0.25, 0.25, 0.01, 0.37, 0.04215, 0.5833, 0.5, 0.5833, 1.0, 0.5, 1.0, 0.5, 0.5, 0.75, 0.25, 0.75, 0.01, 0.63, 0.04215, 0.25, 0.25, 0.13, 0.04215, 0.25, 0.01, 0.5, 0.5, 0.5, 1.0, 0.4167, 1.0, 0.4167, 0.5, 0.75, 0.25, 0.63, 0.04215, 0.5422, 0.13, 0.25, 0.25, 0.04215, 0.13, 0.13, 0.04215, 0.4167, 0.5, 0.4167, 1.0, 0.3333, 1.0, 0.3333, 0.5, 0.75, 0.25, 0.5422, 0.13, 0.51, 0.25, 0.25, 0.25, 0.01, 0.25, 0.04215, 0.13, 0.3333, 0.5, 0.3333, 1.0, 0.25, 1.0, 0.25, 0.5, 0.75, 0.25, 0.51, 0.25, 0.5422, 0.37, 0.25, 0.25, 0.04215, 0.37, 0.01, 0.25, 0.25, 0.5, 0.25, 1.0, 0.1667, 1.0, 0.1667, 0.5, 0.75, 0.25, 0.5422, 0.37, 0.63, 0.4578, 0.25, 0.25, 0.13, 0.4578, 0.04215, 0.37, 0.1667, 0.5, 0.1667, 1.0, 0.08333, 1.0, 0.08333, 0.5, 0.75, 0.25, 0.63, 0.4578, 0.75, 0.49, 0.25, 0.25, 0.25, 0.49, 0.13, 0.4578, 0.08333, 0.5, 0.08333, 1.0, 7.451e-08, 1.0, 7.451e-08, 0.5, 0.75, 0.25, 0.75, 0.49, 0.87, 0.4578, 0.25, 0.25, 0.37, 0.4578, 0.25, 0.49, 1.0, 0.5, 1.0, 1.0, 0.9167, 1.0, 0.9167, 0.5, 0.75, 0.25, 0.87, 0.4578, 0.9578, 0.37, 0.25, 0.25, 0.4578, 0.37, 0.37, 0.4578, 0.9167, 0.5, 0.9167, 1.0, 0.8333, 1.0, 0.8333, 0.5, 0.75, 0.25, 0.9578, 0.37, 0.99, 0.25, 0.25, 0.25, 0.49, 0.25, 0.4578, 0.37, 0.8333, 0.5, 0.8333, 1.0, 0.75, 1.0, 0.75, 0.5, 0.75, 0.25, 0.99, 0.25, 0.9578, 0.13, 0.25, 0.25, 0.4578, 0.13, 0.49, 0.25, 0.75, 0.5, 0.75, 1.0, 0.6667, 1.0, 0.6667, 0.5, 0.75, 0.25, 0.9578, 0.13, 0.87, 0.04215, 0.25, 0.25, 0.37, 0.04215, 0.4578, 0.13, 0.6667, 0.5, 0.6667, 1.0, 0.5833, 1.0, 0.5833, 0.5, 0.75, 0.25, 0.87, 0.04215, 0.75, 0.01, 0.25, 0.25, 0.25, 0.01, 0.37, 0.04215, 0.5833, 0.5, 0.5833, 1.0, 0.5, 1.0, 0.5, 0.5, 0.75, 0.25, 0.75, 0.01, 0.63, 0.04215, 0.25, 0.25, 0.13, 0.04215, 0.25, 0.01, 0.5, 0.5, 0.5, 1.0, 0.4167, 1.0, 0.4167, 0.5, 0.75, 0.25, 0.63, 0.04215, 0.5422, 0.13, 0.25, 0.25, 0.04215, 0.13, 0.13, 0.04215, 0.4167, 0.5, 0.4167, 1.0, 0.3333, 1.0, 0.3333, 0.5, 0.75, 0.25, 0.5422, 0.13, 0.51, 0.25, 0.25, 0.25, 0.01, 0.25, 0.04215, 0.13, 0.3333, 0.5, 0.3333, 1.0, 0.25, 1.0, 0.25, 0.5, 0.75, 0.25, 0.51, 0.25, 0.5422, 0.37, 0.25, 0.25, 0.04215, 0.37, 0.01, 0.25, 0.25, 0.5, 0.25, 1.0, 0.1667, 1.0, 0.1667, 0.5, 0.75, 0.25, 0.5422, 0.37, 0.63, 0.4578, 0.25, 0.25, 0.13, 0.4578, 0.04215, 0.37, 0.1667, 0.5, 0.1667, 1.0, 0.08333, 1.0, 0.08333, 0.5, 0.75, 0.25, 0.63, 0.4578, 0.75, 0.49, 0.25, 0.25, 0.25, 0.49, 0.13, 0.4578, 0.08333, 0.5, 0.08333, 1.0, 7.451e-08, 1.0, 7.451e-08, 0.5])
me_cylinder_009.update()
me_cylinder_014 = bpy.data.meshes.new('Cylinder.014')
me_cylinder_014.from_pydata([(0.0, 1.863e-09, -0.007687), (0.0, 1.863e-09, 0.007687), (0.0, 0.001497, -0.007687), (0.0, 0.001497, 0.007687), (0.0007485, 0.001296, -0.007687), (0.0007485, 0.001296, 0.007687), (0.001296, 0.0007484, -0.007687), (0.001296, 0.0007484, 0.007687), (0.001497, 1.863e-09, -0.007687), (0.001497, 1.863e-09, 0.007687), (0.001296, -0.0007484, -0.007687), (0.001296, -0.0007484, 0.007687), (0.0007485, -0.001296, -0.007687), (0.0007485, -0.001296, 0.007687), (0.0, -0.001497, -0.007687), (0.0, -0.001497, 0.007687), (-0.0007484, -0.001296, -0.007687), (-0.0007484, -0.001296, 0.007687), (-0.001296, -0.0007484, -0.007687), (-0.001296, -0.0007484, 0.007687), (-0.001497, 1.863e-09, -0.007687), (-0.001497, 1.863e-09, 0.007687), (-0.001296, 0.0007484, -0.007687), (-0.001296, 0.0007484, 0.007687), (-0.0007484, 0.001296, -0.007687), (-0.0007484, 0.001296, 0.007687)], [], [(0, 2, 4), (1, 5, 3), (2, 3, 5, 4), (0, 4, 6), (1, 7, 5), (4, 5, 7, 6), (0, 6, 8), (1, 9, 7), (6, 7, 9, 8), (0, 8, 10), (1, 11, 9), (8, 9, 11, 10), (0, 10, 12), (1, 13, 11), (10, 11, 13, 12), (0, 12, 14), (1, 15, 13), (12, 13, 15, 14), (0, 14, 16), (1, 17, 15), (14, 15, 17, 16), (0, 16, 18), (1, 19, 17), (16, 17, 19, 18), (0, 18, 20), (1, 21, 19), (18, 19, 21, 20), (0, 20, 22), (1, 23, 21), (20, 21, 23, 22), (0, 22, 24), (1, 25, 23), (22, 23, 25, 24), (0, 24, 2), (1, 3, 25), (24, 25, 3, 2)])
_uv = me_cylinder_014.uv_layers.new(name='UVMap')
_uv.uv.foreach_set('vector', [0.75, 0.25, 0.75, 0.49, 0.87, 0.4578, 0.25, 0.25, 0.37, 0.4578, 0.25, 0.49, 1.0, 0.5, 1.0, 1.0, 0.9167, 1.0, 0.9167, 0.5, 0.75, 0.25, 0.87, 0.4578, 0.9578, 0.37, 0.25, 0.25, 0.4578, 0.37, 0.37, 0.4578, 0.9167, 0.5, 0.9167, 1.0, 0.8333, 1.0, 0.8333, 0.5, 0.75, 0.25, 0.9578, 0.37, 0.99, 0.25, 0.25, 0.25, 0.49, 0.25, 0.4578, 0.37, 0.8333, 0.5, 0.8333, 1.0, 0.75, 1.0, 0.75, 0.5, 0.75, 0.25, 0.99, 0.25, 0.9578, 0.13, 0.25, 0.25, 0.4578, 0.13, 0.49, 0.25, 0.75, 0.5, 0.75, 1.0, 0.6667, 1.0, 0.6667, 0.5, 0.75, 0.25, 0.9578, 0.13, 0.87, 0.04215, 0.25, 0.25, 0.37, 0.04215, 0.4578, 0.13, 0.6667, 0.5, 0.6667, 1.0, 0.5833, 1.0, 0.5833, 0.5, 0.75, 0.25, 0.87, 0.04215, 0.75, 0.01, 0.25, 0.25, 0.25, 0.01, 0.37, 0.04215, 0.5833, 0.5, 0.5833, 1.0, 0.5, 1.0, 0.5, 0.5, 0.75, 0.25, 0.75, 0.01, 0.63, 0.04215, 0.25, 0.25, 0.13, 0.04215, 0.25, 0.01, 0.5, 0.5, 0.5, 1.0, 0.4167, 1.0, 0.4167, 0.5, 0.75, 0.25, 0.63, 0.04215, 0.5422, 0.13, 0.25, 0.25, 0.04215, 0.13, 0.13, 0.04215, 0.4167, 0.5, 0.4167, 1.0, 0.3333, 1.0, 0.3333, 0.5, 0.75, 0.25, 0.5422, 0.13, 0.51, 0.25, 0.25, 0.25, 0.01, 0.25, 0.04215, 0.13, 0.3333, 0.5, 0.3333, 1.0, 0.25, 1.0, 0.25, 0.5, 0.75, 0.25, 0.51, 0.25, 0.5422, 0.37, 0.25, 0.25, 0.04215, 0.37, 0.01, 0.25, 0.25, 0.5, 0.25, 1.0, 0.1667, 1.0, 0.1667, 0.5, 0.75, 0.25, 0.5422, 0.37, 0.63, 0.4578, 0.25, 0.25, 0.13, 0.4578, 0.04215, 0.37, 0.1667, 0.5, 0.1667, 1.0, 0.08333, 1.0, 0.08333, 0.5, 0.75, 0.25, 0.63, 0.4578, 0.75, 0.49, 0.25, 0.25, 0.25, 0.49, 0.13, 0.4578, 0.08333, 0.5, 0.08333, 1.0, 7.451e-08, 1.0, 7.451e-08, 0.5])
me_cylinder_014.update()
me_cylinder_033 = bpy.data.meshes.new('Cylinder.033')
me_cylinder_033.from_pydata([(-7.451e-09, -3.725e-09, -0.007687), (-7.451e-09, -3.725e-09, 0.007687), (-7.451e-09, 0.001858, -0.007687), (-7.451e-09, 0.001858, 0.007687), (0.0009291, 0.001609, -0.007687), (0.0009291, 0.001609, 0.007687), (0.001609, 0.0009291, -0.007687), (0.001609, 0.0009291, 0.007687), (0.001858, -3.725e-09, -0.007687), (0.001858, -3.725e-09, 0.007687), (0.001609, -0.0009291, -0.007687), (0.001609, -0.0009291, 0.007687), (0.0009291, -0.001609, -0.007687), (0.0009291, -0.001609, 0.007687), (-7.451e-09, -0.001858, -0.007687), (-7.451e-09, -0.001858, 0.007687), (-0.0009291, -0.001609, -0.007687), (-0.0009291, -0.001609, 0.007687), (-0.001609, -0.0009291, -0.007687), (-0.001609, -0.0009291, 0.007687), (-0.001858, -3.725e-09, -0.007687), (-0.001858, -3.725e-09, 0.007687), (-0.001609, 0.0009291, -0.007687), (-0.001609, 0.0009291, 0.007687), (-0.0009291, 0.001609, -0.007687), (-0.0009291, 0.001609, 0.007687)], [], [(0, 2, 4), (1, 5, 3), (2, 3, 5, 4), (0, 4, 6), (1, 7, 5), (4, 5, 7, 6), (0, 6, 8), (1, 9, 7), (6, 7, 9, 8), (0, 8, 10), (1, 11, 9), (8, 9, 11, 10), (0, 10, 12), (1, 13, 11), (10, 11, 13, 12), (0, 12, 14), (1, 15, 13), (12, 13, 15, 14), (0, 14, 16), (1, 17, 15), (14, 15, 17, 16), (0, 16, 18), (1, 19, 17), (16, 17, 19, 18), (0, 18, 20), (1, 21, 19), (18, 19, 21, 20), (0, 20, 22), (1, 23, 21), (20, 21, 23, 22), (0, 22, 24), (1, 25, 23), (22, 23, 25, 24), (0, 24, 2), (1, 3, 25), (24, 25, 3, 2)])
_uv = me_cylinder_033.uv_layers.new(name='UVMap')
_uv.uv.foreach_set('vector', [0.75, 0.25, 0.75, 0.49, 0.87, 0.4578, 0.25, 0.25, 0.37, 0.4578, 0.25, 0.49, 1.0, 0.5, 1.0, 1.0, 0.9167, 1.0, 0.9167, 0.5, 0.75, 0.25, 0.87, 0.4578, 0.9578, 0.37, 0.25, 0.25, 0.4578, 0.37, 0.37, 0.4578, 0.9167, 0.5, 0.9167, 1.0, 0.8333, 1.0, 0.8333, 0.5, 0.75, 0.25, 0.9578, 0.37, 0.99, 0.25, 0.25, 0.25, 0.49, 0.25, 0.4578, 0.37, 0.8333, 0.5, 0.8333, 1.0, 0.75, 1.0, 0.75, 0.5, 0.75, 0.25, 0.99, 0.25, 0.9578, 0.13, 0.25, 0.25, 0.4578, 0.13, 0.49, 0.25, 0.75, 0.5, 0.75, 1.0, 0.6667, 1.0, 0.6667, 0.5, 0.75, 0.25, 0.9578, 0.13, 0.87, 0.04215, 0.25, 0.25, 0.37, 0.04215, 0.4578, 0.13, 0.6667, 0.5, 0.6667, 1.0, 0.5833, 1.0, 0.5833, 0.5, 0.75, 0.25, 0.87, 0.04215, 0.75, 0.01, 0.25, 0.25, 0.25, 0.01, 0.37, 0.04215, 0.5833, 0.5, 0.5833, 1.0, 0.5, 1.0, 0.5, 0.5, 0.75, 0.25, 0.75, 0.01, 0.63, 0.04215, 0.25, 0.25, 0.13, 0.04215, 0.25, 0.01, 0.5, 0.5, 0.5, 1.0, 0.4167, 1.0, 0.4167, 0.5, 0.75, 0.25, 0.63, 0.04215, 0.5422, 0.13, 0.25, 0.25, 0.04215, 0.13, 0.13, 0.04215, 0.4167, 0.5, 0.4167, 1.0, 0.3333, 1.0, 0.3333, 0.5, 0.75, 0.25, 0.5422, 0.13, 0.51, 0.25, 0.25, 0.25, 0.01, 0.25, 0.04215, 0.13, 0.3333, 0.5, 0.3333, 1.0, 0.25, 1.0, 0.25, 0.5, 0.75, 0.25, 0.51, 0.25, 0.5422, 0.37, 0.25, 0.25, 0.04215, 0.37, 0.01, 0.25, 0.25, 0.5, 0.25, 1.0, 0.1667, 1.0, 0.1667, 0.5, 0.75, 0.25, 0.5422, 0.37, 0.63, 0.4578, 0.25, 0.25, 0.13, 0.4578, 0.04215, 0.37, 0.1667, 0.5, 0.1667, 1.0, 0.08333, 1.0, 0.08333, 0.5, 0.75, 0.25, 0.63, 0.4578, 0.75, 0.49, 0.25, 0.25, 0.25, 0.49, 0.13, 0.4578, 0.08333, 0.5, 0.08333, 1.0, 7.451e-08, 1.0, 7.451e-08, 0.5])
me_cylinder_033.update()
me_cylinder_034 = bpy.data.meshes.new('Cylinder.034')
me_cylinder_034.from_pydata([(0.0, 1.863e-09, -0.007687), (0.0, 1.863e-09, 0.007687), (0.0, 0.001497, -0.007687), (0.0, 0.001497, 0.007687), (0.0007485, 0.001296, -0.007687), (0.0007485, 0.001296, 0.007687), (0.001296, 0.0007484, -0.007687), (0.001296, 0.0007484, 0.007687), (0.001497, 1.863e-09, -0.007687), (0.001497, 1.863e-09, 0.007687), (0.001296, -0.0007484, -0.007687), (0.001296, -0.0007484, 0.007687), (0.0007485, -0.001296, -0.007687), (0.0007485, -0.001296, 0.007687), (0.0, -0.001497, -0.007687), (0.0, -0.001497, 0.007687), (-0.0007484, -0.001296, -0.007687), (-0.0007484, -0.001296, 0.007687), (-0.001296, -0.0007484, -0.007687), (-0.001296, -0.0007484, 0.007687), (-0.001497, 1.863e-09, -0.007687), (-0.001497, 1.863e-09, 0.007687), (-0.001296, 0.0007484, -0.007687), (-0.001296, 0.0007484, 0.007687), (-0.0007484, 0.001296, -0.007687), (-0.0007484, 0.001296, 0.007687)], [], [(0, 2, 4), (1, 5, 3), (2, 3, 5, 4), (0, 4, 6), (1, 7, 5), (4, 5, 7, 6), (0, 6, 8), (1, 9, 7), (6, 7, 9, 8), (0, 8, 10), (1, 11, 9), (8, 9, 11, 10), (0, 10, 12), (1, 13, 11), (10, 11, 13, 12), (0, 12, 14), (1, 15, 13), (12, 13, 15, 14), (0, 14, 16), (1, 17, 15), (14, 15, 17, 16), (0, 16, 18), (1, 19, 17), (16, 17, 19, 18), (0, 18, 20), (1, 21, 19), (18, 19, 21, 20), (0, 20, 22), (1, 23, 21), (20, 21, 23, 22), (0, 22, 24), (1, 25, 23), (22, 23, 25, 24), (0, 24, 2), (1, 3, 25), (24, 25, 3, 2)])
_uv = me_cylinder_034.uv_layers.new(name='UVMap')
_uv.uv.foreach_set('vector', [0.75, 0.25, 0.75, 0.49, 0.87, 0.4578, 0.25, 0.25, 0.37, 0.4578, 0.25, 0.49, 1.0, 0.5, 1.0, 1.0, 0.9167, 1.0, 0.9167, 0.5, 0.75, 0.25, 0.87, 0.4578, 0.9578, 0.37, 0.25, 0.25, 0.4578, 0.37, 0.37, 0.4578, 0.9167, 0.5, 0.9167, 1.0, 0.8333, 1.0, 0.8333, 0.5, 0.75, 0.25, 0.9578, 0.37, 0.99, 0.25, 0.25, 0.25, 0.49, 0.25, 0.4578, 0.37, 0.8333, 0.5, 0.8333, 1.0, 0.75, 1.0, 0.75, 0.5, 0.75, 0.25, 0.99, 0.25, 0.9578, 0.13, 0.25, 0.25, 0.4578, 0.13, 0.49, 0.25, 0.75, 0.5, 0.75, 1.0, 0.6667, 1.0, 0.6667, 0.5, 0.75, 0.25, 0.9578, 0.13, 0.87, 0.04215, 0.25, 0.25, 0.37, 0.04215, 0.4578, 0.13, 0.6667, 0.5, 0.6667, 1.0, 0.5833, 1.0, 0.5833, 0.5, 0.75, 0.25, 0.87, 0.04215, 0.75, 0.01, 0.25, 0.25, 0.25, 0.01, 0.37, 0.04215, 0.5833, 0.5, 0.5833, 1.0, 0.5, 1.0, 0.5, 0.5, 0.75, 0.25, 0.75, 0.01, 0.63, 0.04215, 0.25, 0.25, 0.13, 0.04215, 0.25, 0.01, 0.5, 0.5, 0.5, 1.0, 0.4167, 1.0, 0.4167, 0.5, 0.75, 0.25, 0.63, 0.04215, 0.5422, 0.13, 0.25, 0.25, 0.04215, 0.13, 0.13, 0.04215, 0.4167, 0.5, 0.4167, 1.0, 0.3333, 1.0, 0.3333, 0.5, 0.75, 0.25, 0.5422, 0.13, 0.51, 0.25, 0.25, 0.25, 0.01, 0.25, 0.04215, 0.13, 0.3333, 0.5, 0.3333, 1.0, 0.25, 1.0, 0.25, 0.5, 0.75, 0.25, 0.51, 0.25, 0.5422, 0.37, 0.25, 0.25, 0.04215, 0.37, 0.01, 0.25, 0.25, 0.5, 0.25, 1.0, 0.1667, 1.0, 0.1667, 0.5, 0.75, 0.25, 0.5422, 0.37, 0.63, 0.4578, 0.25, 0.25, 0.13, 0.4578, 0.04215, 0.37, 0.1667, 0.5, 0.1667, 1.0, 0.08333, 1.0, 0.08333, 0.5, 0.75, 0.25, 0.63, 0.4578, 0.75, 0.49, 0.25, 0.25, 0.25, 0.49, 0.13, 0.4578, 0.08333, 0.5, 0.08333, 1.0, 7.451e-08, 1.0, 7.451e-08, 0.5])
me_cylinder_034.update()
me_cylinder_035 = bpy.data.meshes.new('Cylinder.035')
me_cylinder_035.from_pydata([(0.0, 0.002026, 0.007687), (0.0, 0.002026, -0.007687), (0.0, 0.001497, -0.007687), (0.0, 0.001497, 0.007687), (0.0007485, 0.001296, -0.007687), (0.0007485, 0.001296, 0.007687), (0.001296, 0.0007484, -0.007687), (0.001296, 0.0007484, 0.007687), (0.001497, 1.863e-09, -0.007687), (0.001497, 1.863e-09, 0.007687), (0.001296, -0.0007484, -0.007687), (0.001296, -0.0007484, 0.007687), (0.0007485, -0.001296, -0.007687), (0.0007485, -0.001296, 0.007687), (0.0, -0.001497, -0.007687), (0.0, -0.001497, 0.007687), (-0.0007484, -0.001296, -0.007687), (-0.0007484, -0.001296, 0.007687), (-0.001296, -0.0007484, -0.007687), (-0.001296, -0.0007484, 0.007687), (-0.001497, 1.863e-09, -0.007687), (-0.001497, 1.863e-09, 0.007687), (-0.001296, 0.0007484, -0.007687), (-0.001296, 0.0007484, 0.007687), (-0.0007484, 0.001296, -0.007687), (-0.0007484, 0.001296, 0.007687), (0.001013, 0.001755, -0.007687), (0.001013, 0.001755, 0.007687), (0.001755, 0.001013, -0.007687), (0.001755, 0.001013, 0.007687), (0.002026, 6.572e-08, -0.007687), (0.002026, 6.572e-08, 0.007687), (0.001755, -0.001013, -0.007687), (0.001755, -0.001013, 0.007687), (0.001013, -0.001754, -0.007687), (0.001013, -0.001754, 0.007687), (0.0, -0.002026, -0.007687), (0.0, -0.002026, 0.007687), (-0.001013, -0.001754, -0.007687), (-0.001013, -0.001754, 0.007687), (-0.001755, -0.001013, -0.007687), (-0.001755, -0.001013, 0.007687), (-0.002026, 6.572e-08, -0.007687), (-0.002026, 6.572e-08, 0.007687), (-0.001755, 0.001013, -0.007687), (-0.001755, 0.001013, 0.007687), (-0.001013, 0.001755, -0.007687), (-0.001013, 0.001755, 0.007687)], [], [(21, 23, 45, 43), (44, 45, 47, 46), (2, 4, 5, 3), (8, 6, 28, 30), (42, 43, 45, 44), (4, 6, 7, 5), (9, 11, 33, 31), (40, 41, 43, 42), (6, 8, 9, 7), (2, 24, 46, 1), (38, 39, 41, 40), (8, 10, 11, 9), (3, 5, 27, 0), (36, 37, 39, 38), (10, 12, 13, 11), (22, 20, 42, 44), (34, 35, 37, 36), (12, 14, 15, 13), (16, 14, 36, 38), (32, 33, 35, 34), (14, 16, 17, 15), (10, 8, 30, 32), (30, 31, 33, 32), (16, 18, 19, 17), (23, 25, 47, 45), (28, 29, 31, 30), (18, 20, 21, 19), (17, 19, 41, 39), (26, 27, 29, 28), (20, 22, 23, 21), (11, 13, 35, 33), (1, 0, 27, 26), (22, 24, 25, 23), (15, 17, 39, 37), (46, 47, 0, 1), (24, 2, 3, 25), (14, 12, 34, 36), (20, 18, 40, 42), (25, 3, 0, 47), (7, 9, 31, 29), (13, 15, 37, 35), (19, 21, 43, 41), (6, 4, 26, 28), (12, 10, 32, 34), (18, 16, 38, 40), (4, 2, 1, 26), (24, 22, 44, 46), (5, 7, 29, 27)])
_uv = me_cylinder_035.uv_layers.new(name='UVMap')
_uv.uv.foreach_set('vector', [0.25, 1.0, 0.1667, 1.0, 0.1667, 1.0, 0.25, 1.0, 0.1667, 0.5, 0.1667, 1.0, 0.08333, 1.0, 0.08333, 0.5, 1.0, 0.5, 0.9167, 0.5, 0.9167, 1.0, 1.0, 1.0, 0.75, 0.5, 0.8333, 0.5, 0.8333, 0.5, 0.75, 0.5, 0.25, 0.5, 0.25, 1.0, 0.1667, 1.0, 0.1667, 0.5, 0.9167, 0.5, 0.8333, 0.5, 0.8333, 1.0, 0.9167, 1.0, 0.75, 1.0, 0.6667, 1.0, 0.6667, 1.0, 0.75, 1.0, 0.3333, 0.5, 0.3333, 1.0, 0.25, 1.0, 0.25, 0.5, 0.8333, 0.5, 0.75, 0.5, 0.75, 1.0, 0.8333, 1.0, 7.451e-08, 0.5, 0.08333, 0.5, 0.08333, 0.5, 7.451e-08, 0.5, 0.4167, 0.5, 0.4167, 1.0, 0.3333, 1.0, 0.3333, 0.5, 0.75, 0.5, 0.6667, 0.5, 0.6667, 1.0, 0.75, 1.0, 1.0, 1.0, 0.9167, 1.0, 0.9167, 1.0, 1.0, 1.0, 0.5, 0.5, 0.5, 1.0, 0.4167, 1.0, 0.4167, 0.5, 0.6667, 0.5, 0.5833, 0.5, 0.5833, 1.0, 0.6667, 1.0, 0.1667, 0.5, 0.25, 0.5, 0.25, 0.5, 0.1667, 0.5, 0.5833, 0.5, 0.5833, 1.0, 0.5, 1.0, 0.5, 0.5, 0.5833, 0.5, 0.5, 0.5, 0.5, 1.0, 0.5833, 1.0, 0.4167, 0.5, 0.5, 0.5, 0.5, 0.5, 0.4167, 0.5, 0.6667, 0.5, 0.6667, 1.0, 0.5833, 1.0, 0.5833, 0.5, 0.5, 0.5, 0.4167, 0.5, 0.4167, 1.0, 0.5, 1.0, 0.6667, 0.5, 0.75, 0.5, 0.75, 0.5, 0.6667, 0.5, 0.75, 0.5, 0.75, 1.0, 0.6667, 1.0, 0.6667, 0.5, 0.4167, 0.5, 0.3333, 0.5, 0.3333, 1.0, 0.4167, 1.0, 0.1667, 1.0, 0.08333, 1.0, 0.08333, 1.0, 0.1667, 1.0, 0.8333, 0.5, 0.8333, 1.0, 0.75, 1.0, 0.75, 0.5, 0.3333, 0.5, 0.25, 0.5, 0.25, 1.0, 0.3333, 1.0, 0.4167, 1.0, 0.3333, 1.0, 0.3333, 1.0, 0.4167, 1.0, 0.9167, 0.5, 0.9167, 1.0, 0.8333, 1.0, 0.8333, 0.5, 0.25, 0.5, 0.1667, 0.5, 0.1667, 1.0, 0.25, 1.0, 0.6667, 1.0, 0.5833, 1.0, 0.5833, 1.0, 0.6667, 1.0, 1.0, 0.5, 1.0, 1.0, 0.9167, 1.0, 0.9167, 0.5, 0.1667, 0.5, 0.08333, 0.5, 0.08333, 1.0, 0.1667, 1.0, 0.5, 1.0, 0.4167, 1.0, 0.4167, 1.0, 0.5, 1.0, 0.08333, 0.5, 0.08333, 1.0, 7.451e-08, 1.0, 7.451e-08, 0.5, 0.08333, 0.5, 7.451e-08, 0.5, 7.451e-08, 1.0, 0.08333, 1.0, 0.5, 0.5, 0.5833, 0.5, 0.5833, 0.5, 0.5, 0.5, 0.25, 0.5, 0.3333, 0.5, 0.3333, 0.5, 0.25, 0.5, 0.08333, 1.0, 7.451e-08, 1.0, 7.451e-08, 1.0, 0.08333, 1.0, 0.8333, 1.0, 0.75, 1.0, 0.75, 1.0, 0.8333, 1.0, 0.5833, 1.0, 0.5, 1.0, 0.5, 1.0, 0.5833, 1.0, 0.3333, 1.0, 0.25, 1.0, 0.25, 1.0, 0.3333, 1.0, 0.8333, 0.5, 0.9167, 0.5, 0.9167, 0.5, 0.8333, 0.5, 0.5833, 0.5, 0.6667, 0.5, 0.6667, 0.5, 0.5833, 0.5, 0.3333, 0.5, 0.4167, 0.5, 0.4167, 0.5, 0.3333, 0.5, 0.9167, 0.5, 1.0, 0.5, 1.0, 0.5, 0.9167, 0.5, 0.08333, 0.5, 0.1667, 0.5, 0.1667, 0.5, 0.08333, 0.5, 0.9167, 1.0, 0.8333, 1.0, 0.8333, 1.0, 0.9167, 1.0])
me_cylinder_035.update()
me_cylinder_036 = bpy.data.meshes.new('Cylinder.036')
me_cylinder_036.from_pydata([(0.0, 0.003011, 0.007687), (0.0, 0.003011, -0.007687), (0.0, 0.001497, -0.007687), (0.0, 0.001497, 0.007687), (0.0007485, 0.001296, -0.007687), (0.0007485, 0.001296, 0.007687), (0.001296, 0.0007484, -0.007687), (0.001296, 0.0007484, 0.007687), (0.001497, 1.863e-09, -0.007687), (0.001497, 1.863e-09, 0.007687), (0.001296, -0.0007484, -0.007687), (0.001296, -0.0007484, 0.007687), (0.0007485, -0.001296, -0.007687), (0.0007485, -0.001296, 0.007687), (0.0, -0.001497, -0.007687), (0.0, -0.001497, 0.007687), (-0.0007484, -0.001296, -0.007687), (-0.0007484, -0.001296, 0.007687), (-0.001296, -0.0007484, -0.007687), (-0.001296, -0.0007484, 0.007687), (-0.001497, 1.863e-09, -0.007687), (-0.001497, 1.863e-09, 0.007687), (-0.001296, 0.0007484, -0.007687), (-0.001296, 0.0007484, 0.007687), (-0.0007484, 0.001296, -0.007687), (-0.0007484, 0.001296, 0.007687), (0.001506, 0.002608, -0.007687), (0.001506, 0.002608, 0.007687), (0.002608, 0.001506, -0.007687), (0.002608, 0.001506, 0.007687), (0.003011, 8.484e-08, -0.007687), (0.003011, 8.484e-08, 0.007687), (0.002608, -0.001505, -0.007687), (0.002608, -0.001505, 0.007687), (0.001506, -0.002608, -0.007687), (0.001506, -0.002608, 0.007687), (0.0, -0.003011, -0.007687), (0.0, -0.003011, 0.007687), (-0.001506, -0.002608, -0.007687), (-0.001506, -0.002608, 0.007687), (-0.002608, -0.001505, -0.007687), (-0.002608, -0.001505, 0.007687), (-0.003011, 8.484e-08, -0.007687), (-0.003011, 8.484e-08, 0.007687), (-0.002608, 0.001506, -0.007687), (-0.002608, 0.001506, 0.007687), (-0.001506, 0.002608, -0.007687), (-0.001506, 0.002608, 0.007687)], [], [(21, 23, 45, 43), (44, 45, 47, 46), (2, 4, 5, 3), (8, 6, 28, 30), (42, 43, 45, 44), (4, 6, 7, 5), (9, 11, 33, 31), (40, 41, 43, 42), (6, 8, 9, 7), (2, 24, 46, 1), (38, 39, 41, 40), (8, 10, 11, 9), (3, 5, 27, 0), (36, 37, 39, 38), (10, 12, 13, 11), (22, 20, 42, 44), (34, 35, 37, 36), (12, 14, 15, 13), (16, 14, 36, 38), (32, 33, 35, 34), (14, 16, 17, 15), (10, 8, 30, 32), (30, 31, 33, 32), (16, 18, 19, 17), (23, 25, 47, 45), (28, 29, 31, 30), (18, 20, 21, 19), (17, 19, 41, 39), (26, 27, 29, 28), (20, 22, 23, 21), (11, 13, 35, 33), (1, 0, 27, 26), (22, 24, 25, 23), (15, 17, 39, 37), (46, 47, 0, 1), (24, 2, 3, 25), (14, 12, 34, 36), (20, 18, 40, 42), (25, 3, 0, 47), (7, 9, 31, 29), (13, 15, 37, 35), (19, 21, 43, 41), (6, 4, 26, 28), (12, 10, 32, 34), (18, 16, 38, 40), (4, 2, 1, 26), (24, 22, 44, 46), (5, 7, 29, 27)])
_uv = me_cylinder_036.uv_layers.new(name='UVMap')
_uv.uv.foreach_set('vector', [0.25, 1.0, 0.1667, 1.0, 0.1667, 1.0, 0.25, 1.0, 0.1667, 0.5, 0.1667, 1.0, 0.08333, 1.0, 0.08333, 0.5, 1.0, 0.5, 0.9167, 0.5, 0.9167, 1.0, 1.0, 1.0, 0.75, 0.5, 0.8333, 0.5, 0.8333, 0.5, 0.75, 0.5, 0.25, 0.5, 0.25, 1.0, 0.1667, 1.0, 0.1667, 0.5, 0.9167, 0.5, 0.8333, 0.5, 0.8333, 1.0, 0.9167, 1.0, 0.75, 1.0, 0.6667, 1.0, 0.6667, 1.0, 0.75, 1.0, 0.3333, 0.5, 0.3333, 1.0, 0.25, 1.0, 0.25, 0.5, 0.8333, 0.5, 0.75, 0.5, 0.75, 1.0, 0.8333, 1.0, 7.451e-08, 0.5, 0.08333, 0.5, 0.08333, 0.5, 7.451e-08, 0.5, 0.4167, 0.5, 0.4167, 1.0, 0.3333, 1.0, 0.3333, 0.5, 0.75, 0.5, 0.6667, 0.5, 0.6667, 1.0, 0.75, 1.0, 1.0, 1.0, 0.9167, 1.0, 0.9167, 1.0, 1.0, 1.0, 0.5, 0.5, 0.5, 1.0, 0.4167, 1.0, 0.4167, 0.5, 0.6667, 0.5, 0.5833, 0.5, 0.5833, 1.0, 0.6667, 1.0, 0.1667, 0.5, 0.25, 0.5, 0.25, 0.5, 0.1667, 0.5, 0.5833, 0.5, 0.5833, 1.0, 0.5, 1.0, 0.5, 0.5, 0.5833, 0.5, 0.5, 0.5, 0.5, 1.0, 0.5833, 1.0, 0.4167, 0.5, 0.5, 0.5, 0.5, 0.5, 0.4167, 0.5, 0.6667, 0.5, 0.6667, 1.0, 0.5833, 1.0, 0.5833, 0.5, 0.5, 0.5, 0.4167, 0.5, 0.4167, 1.0, 0.5, 1.0, 0.6667, 0.5, 0.75, 0.5, 0.75, 0.5, 0.6667, 0.5, 0.75, 0.5, 0.75, 1.0, 0.6667, 1.0, 0.6667, 0.5, 0.4167, 0.5, 0.3333, 0.5, 0.3333, 1.0, 0.4167, 1.0, 0.1667, 1.0, 0.08333, 1.0, 0.08333, 1.0, 0.1667, 1.0, 0.8333, 0.5, 0.8333, 1.0, 0.75, 1.0, 0.75, 0.5, 0.3333, 0.5, 0.25, 0.5, 0.25, 1.0, 0.3333, 1.0, 0.4167, 1.0, 0.3333, 1.0, 0.3333, 1.0, 0.4167, 1.0, 0.9167, 0.5, 0.9167, 1.0, 0.8333, 1.0, 0.8333, 0.5, 0.25, 0.5, 0.1667, 0.5, 0.1667, 1.0, 0.25, 1.0, 0.6667, 1.0, 0.5833, 1.0, 0.5833, 1.0, 0.6667, 1.0, 1.0, 0.5, 1.0, 1.0, 0.9167, 1.0, 0.9167, 0.5, 0.1667, 0.5, 0.08333, 0.5, 0.08333, 1.0, 0.1667, 1.0, 0.5, 1.0, 0.4167, 1.0, 0.4167, 1.0, 0.5, 1.0, 0.08333, 0.5, 0.08333, 1.0, 7.451e-08, 1.0, 7.451e-08, 0.5, 0.08333, 0.5, 7.451e-08, 0.5, 7.451e-08, 1.0, 0.08333, 1.0, 0.5, 0.5, 0.5833, 0.5, 0.5833, 0.5, 0.5, 0.5, 0.25, 0.5, 0.3333, 0.5, 0.3333, 0.5, 0.25, 0.5, 0.08333, 1.0, 7.451e-08, 1.0, 7.451e-08, 1.0, 0.08333, 1.0, 0.8333, 1.0, 0.75, 1.0, 0.75, 1.0, 0.8333, 1.0, 0.5833, 1.0, 0.5, 1.0, 0.5, 1.0, 0.5833, 1.0, 0.3333, 1.0, 0.25, 1.0, 0.25, 1.0, 0.3333, 1.0, 0.8333, 0.5, 0.9167, 0.5, 0.9167, 0.5, 0.8333, 0.5, 0.5833, 0.5, 0.6667, 0.5, 0.6667, 0.5, 0.5833, 0.5, 0.3333, 0.5, 0.4167, 0.5, 0.4167, 0.5, 0.3333, 0.5, 0.9167, 0.5, 1.0, 0.5, 1.0, 0.5, 0.9167, 0.5, 0.08333, 0.5, 0.1667, 0.5, 0.1667, 0.5, 0.08333, 0.5, 0.9167, 1.0, 0.8333, 1.0, 0.8333, 1.0, 0.9167, 1.0])
me_cylinder_036.update()
me_cylinder_037 = bpy.data.meshes.new('Cylinder.037')
me_cylinder_037.from_pydata([(0.0, 1.863e-09, -0.007687), (0.0, 1.863e-09, 0.007687), (0.0, 0.001497, -0.007687), (0.0, 0.001497, 0.007687), (0.0007485, 0.001296, -0.007687), (0.0007485, 0.001296, 0.007687), (0.001296, 0.0007484, -0.007687), (0.001296, 0.0007484, 0.007687), (0.001497, 1.863e-09, -0.007687), (0.001497, 1.863e-09, 0.007687), (0.001296, -0.0007484, -0.007687), (0.001296, -0.0007484, 0.007687), (0.0007485, -0.001296, -0.007687), (0.0007485, -0.001296, 0.007687), (0.0, -0.001497, -0.007687), (0.0, -0.001497, 0.007687), (-0.0007484, -0.001296, -0.007687), (-0.0007484, -0.001296, 0.007687), (-0.001296, -0.0007484, -0.007687), (-0.001296, -0.0007484, 0.007687), (-0.001497, 1.863e-09, -0.007687), (-0.001497, 1.863e-09, 0.007687), (-0.001296, 0.0007484, -0.007687), (-0.001296, 0.0007484, 0.007687), (-0.0007484, 0.001296, -0.007687), (-0.0007484, 0.001296, 0.007687)], [], [(0, 2, 4), (1, 5, 3), (2, 3, 5, 4), (0, 4, 6), (1, 7, 5), (4, 5, 7, 6), (0, 6, 8), (1, 9, 7), (6, 7, 9, 8), (0, 8, 10), (1, 11, 9), (8, 9, 11, 10), (0, 10, 12), (1, 13, 11), (10, 11, 13, 12), (0, 12, 14), (1, 15, 13), (12, 13, 15, 14), (0, 14, 16), (1, 17, 15), (14, 15, 17, 16), (0, 16, 18), (1, 19, 17), (16, 17, 19, 18), (0, 18, 20), (1, 21, 19), (18, 19, 21, 20), (0, 20, 22), (1, 23, 21), (20, 21, 23, 22), (0, 22, 24), (1, 25, 23), (22, 23, 25, 24), (0, 24, 2), (1, 3, 25), (24, 25, 3, 2)])
_uv = me_cylinder_037.uv_layers.new(name='UVMap')
_uv.uv.foreach_set('vector', [0.75, 0.25, 0.75, 0.49, 0.87, 0.4578, 0.25, 0.25, 0.37, 0.4578, 0.25, 0.49, 1.0, 0.5, 1.0, 1.0, 0.9167, 1.0, 0.9167, 0.5, 0.75, 0.25, 0.87, 0.4578, 0.9578, 0.37, 0.25, 0.25, 0.4578, 0.37, 0.37, 0.4578, 0.9167, 0.5, 0.9167, 1.0, 0.8333, 1.0, 0.8333, 0.5, 0.75, 0.25, 0.9578, 0.37, 0.99, 0.25, 0.25, 0.25, 0.49, 0.25, 0.4578, 0.37, 0.8333, 0.5, 0.8333, 1.0, 0.75, 1.0, 0.75, 0.5, 0.75, 0.25, 0.99, 0.25, 0.9578, 0.13, 0.25, 0.25, 0.4578, 0.13, 0.49, 0.25, 0.75, 0.5, 0.75, 1.0, 0.6667, 1.0, 0.6667, 0.5, 0.75, 0.25, 0.9578, 0.13, 0.87, 0.04215, 0.25, 0.25, 0.37, 0.04215, 0.4578, 0.13, 0.6667, 0.5, 0.6667, 1.0, 0.5833, 1.0, 0.5833, 0.5, 0.75, 0.25, 0.87, 0.04215, 0.75, 0.01, 0.25, 0.25, 0.25, 0.01, 0.37, 0.04215, 0.5833, 0.5, 0.5833, 1.0, 0.5, 1.0, 0.5, 0.5, 0.75, 0.25, 0.75, 0.01, 0.63, 0.04215, 0.25, 0.25, 0.13, 0.04215, 0.25, 0.01, 0.5, 0.5, 0.5, 1.0, 0.4167, 1.0, 0.4167, 0.5, 0.75, 0.25, 0.63, 0.04215, 0.5422, 0.13, 0.25, 0.25, 0.04215, 0.13, 0.13, 0.04215, 0.4167, 0.5, 0.4167, 1.0, 0.3333, 1.0, 0.3333, 0.5, 0.75, 0.25, 0.5422, 0.13, 0.51, 0.25, 0.25, 0.25, 0.01, 0.25, 0.04215, 0.13, 0.3333, 0.5, 0.3333, 1.0, 0.25, 1.0, 0.25, 0.5, 0.75, 0.25, 0.51, 0.25, 0.5422, 0.37, 0.25, 0.25, 0.04215, 0.37, 0.01, 0.25, 0.25, 0.5, 0.25, 1.0, 0.1667, 1.0, 0.1667, 0.5, 0.75, 0.25, 0.5422, 0.37, 0.63, 0.4578, 0.25, 0.25, 0.13, 0.4578, 0.04215, 0.37, 0.1667, 0.5, 0.1667, 1.0, 0.08333, 1.0, 0.08333, 0.5, 0.75, 0.25, 0.63, 0.4578, 0.75, 0.49, 0.25, 0.25, 0.25, 0.49, 0.13, 0.4578, 0.08333, 0.5, 0.08333, 1.0, 7.451e-08, 1.0, 7.451e-08, 0.5])
me_cylinder_037.update()

# ---- curves / text
txt_text = bpy.data.curves.new('Text', 'FONT')
txt_text.dimensions = '2D'
txt_text.body = '6-32 PC screw'
txt_text_001 = bpy.data.curves.new('Text.001', 'FONT')
txt_text_001.dimensions = '2D'
txt_text_001.body = 'bracket screw'
txt_text_002 = bpy.data.curves.new('Text.002', 'FONT')
txt_text_002.dimensions = '2D'
txt_text_002.body = 'M2.5'
txt_text_003 = bpy.data.curves.new('Text.003', 'FONT')
txt_text_003.dimensions = '2D'
txt_text_003.body = 'screwdriver hole'
txt_text_004 = bpy.data.curves.new('Text.004', 'FONT')
txt_text_004.dimensions = '2D'
txt_text_004.body = 'big spacer'
txt_text_005 = bpy.data.curves.new('Text.005', 'FONT')
txt_text_005.dimensions = '2D'
txt_text_005.body = 'small spacer'
txt_text_006 = bpy.data.curves.new('Text.006', 'FONT')
txt_text_006.dimensions = '2D'
txt_text_006.body = 'hole template'
txt_text_007 = bpy.data.curves.new('Text.007', 'FONT')
txt_text_007.dimensions = '2D'
txt_text_007.body = 'counterhole template'

# ---- objects
ob_cube = bpy.data.objects.new('Cube', me_cube_002)
ob_cylinder_007 = bpy.data.objects.new('Cylinder.007', me_cylinder_009)
ob_text = bpy.data.objects.new('Text', txt_text)
ob_text_001 = bpy.data.objects.new('Text.001', txt_text_001)
ob_text_002 = bpy.data.objects.new('Text.002', txt_text_002)
ob_m2_5_hole = bpy.data.objects.new('M2.5-hole', me_cylinder_014)
ob_6_32_hole = bpy.data.objects.new('6-32-hole', me_cylinder_033)
ob_screwdriver_hole_004 = bpy.data.objects.new('screwdriver-hole.004', me_cylinder_034)
ob_m2_5_spacer = bpy.data.objects.new('M2.5-spacer', me_cylinder_035)
ob_m2_5_spacer_b = bpy.data.objects.new('M2.5-spacer-B', me_cylinder_036)
ob_text_003 = bpy.data.objects.new('Text.003', txt_text_003)
ob_text_004 = bpy.data.objects.new('Text.004', txt_text_004)
ob_text_005 = bpy.data.objects.new('Text.005', txt_text_005)
ob_text_006 = bpy.data.objects.new('Text.006', txt_text_006)
ob_m2_5_hole_001 = bpy.data.objects.new('M2.5-hole.001', me_cylinder_037)
ob_text_007 = bpy.data.objects.new('Text.007', txt_text_007)

# ---- transforms, parenting, visibility, modifiers, constraints
ob_cube.location = (0.04072, -0.006332, -0.005825)
_m = ob_cube.modifiers.new('Boolean', 'BOOLEAN')
_m.object = ob_cylinder_007
ob_cylinder_007.location = (0.04072, -0.006332, -0.005825)
ob_cylinder_007.display_type = 'WIRE'
ob_text.location = (0.002913, -0.00732, -0.005825)
ob_text.rotation_euler = (0.0, -0.0, 1.571)
ob_text.scale = (0.003746, 0.003746, 0.003746)
ob_text_001.location = (0.0136, -0.001716, -0.005825)
ob_text_001.rotation_euler = (0.0, -0.0, 1.571)
ob_text_001.scale = (0.003746, 0.003746, 0.003746)
ob_text_002.location = (-0.002778, -0.00732, -0.005825)
ob_text_002.rotation_euler = (0.0, -0.0, 1.571)
ob_text_002.scale = (0.003746, 0.003746, 0.003746)
ob_m2_5_hole.location = (-0.003999, 0.02407, -0.000488)
ob_m2_5_hole.scale = (1.0, 1.0, 2.06)
ob_m2_5_hole.display_type = 'WIRE'
ob_6_32_hole.location = (0.00196, 0.02407, -0.000488)
ob_6_32_hole.display_type = 'WIRE'
ob_screwdriver_hole_004.location = (-0.01527, 0.02407, -0.000488)
ob_screwdriver_hole_004.scale = (2.338, 2.338, 0.9756)
ob_screwdriver_hole_004.display_type = 'WIRE'
ob_m2_5_spacer.location = (-0.003999, 0.03413, -0.000488)
ob_m2_5_spacer.scale = (1.002, 1.002, 0.03902)
ob_m2_5_spacer.display_type = 'WIRE'
ob_m2_5_spacer_b.location = (-0.003999, 0.0439, -0.000488)
ob_m2_5_spacer_b.scale = (1.002, 1.002, 0.07805)
ob_m2_5_spacer_b.display_type = 'WIRE'
ob_text_003.location = (-0.01415, 0.02965, -0.005825)
ob_text_003.rotation_euler = (0.0, -0.0, 1.571)
ob_text_003.scale = (0.003746, 0.003746, 0.003746)
ob_text_004.location = (-0.0006085, 0.04668, -0.005825)
ob_text_004.rotation_euler = (0.0, -0.0, 0.7854)
ob_text_004.scale = (0.0009872, 0.0009872, 0.0009872)
ob_text_005.location = (-0.0006085, 0.0356, -0.005825)
ob_text_005.rotation_euler = (0.0, -0.0, 0.7854)
ob_text_005.scale = (0.0009872, 0.0009872, 0.0009872)
ob_text_006.location = (-0.005326, 0.0259, -0.005825)
ob_text_006.rotation_euler = (0.0, -0.0, 0.7854)
ob_text_006.scale = (0.0009872, 0.0009872, 0.0009872)
ob_m2_5_hole_001.location = (-0.003999, 0.05646, -0.000488)
ob_m2_5_hole_001.scale = (1.169, 1.169, 0.9756)
ob_m2_5_hole_001.display_type = 'WIRE'
ob_text_007.location = (-0.005326, 0.05829, -0.005825)
ob_text_007.rotation_euler = (0.0, -0.0, 0.7854)
ob_text_007.scale = (0.0009872, 0.0009872, 0.0009872)

# ---- collection membership
col_collection.objects.link(ob_cube)
col_collection.objects.link(ob_cylinder_007)
col_collection.objects.link(ob_text)
col_collection.objects.link(ob_text_001)
col_collection.objects.link(ob_text_002)
col_collection.objects.link(ob_m2_5_hole)
col_collection.objects.link(ob_6_32_hole)
col_collection.objects.link(ob_screwdriver_hole_004)
col_collection.objects.link(ob_m2_5_spacer)
col_collection.objects.link(ob_m2_5_spacer_b)
col_collection.objects.link(ob_text_003)
col_collection.objects.link(ob_text_004)
col_collection.objects.link(ob_text_005)
col_collection.objects.link(ob_text_006)
col_collection.objects.link(ob_m2_5_hole_001)
col_collection.objects.link(ob_text_007)

# ---- scene / render settings (as saved in the file)
scene.frame_start = 1; scene.frame_end = 250; scene.frame_set(1)
scene.render.engine = 'CYCLES'
scene.cycles.sampling_pattern = 'TABULATED_SOBOL'
scene.cycles.use_light_tree = False
scene.view_settings.view_transform = 'Filmic'
bpy.context.view_layer.update()

# ---- added for rendering (the .blend has no active camera and no usable light): camera, sun
cam_auto = bpy.data.cameras.new('AutoCamera')
cam_auto.lens = 50.0
cam_auto.sensor_width = 36.0
cam_auto.clip_end = 1000.0
ob_auto_camera = bpy.data.objects.new('AutoCamera', cam_auto)
scene.collection.objects.link(ob_auto_camera)
ob_auto_camera.location = (0.19488, -0.199522, 0.147548)
ob_auto_camera.rotation_euler = (1.09748, -7.21219e-08, 0.694738)
scene.camera = ob_auto_camera
light_auto_sun = bpy.data.lights.new('AutoSun', 'SUN')
light_auto_sun.energy = 3.0
light_auto_sun.angle = 0.0523599
ob_auto_sun = bpy.data.objects.new('AutoSun', light_auto_sun)
scene.collection.objects.link(ob_auto_sun)
ob_auto_sun.rotation_euler = (0.872665, 0.174533, 0.523599)
bpy.context.view_layer.update()
